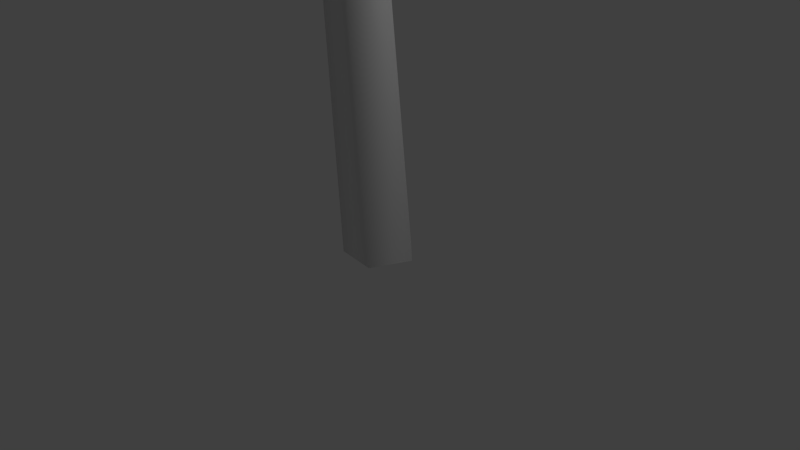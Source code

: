 # Source: Tree3.blend  (saved by Blender 2.69.0; exported with 4.5.12 LTS)
import bpy
from mathutils import Matrix  # noqa: F401  (used for matrix-valued properties, if any)

bpy.ops.wm.read_factory_settings(use_empty=True)
scene = bpy.context.scene
scene.name = 'Scene'

# ---- collections
col_collection_1 = bpy.data.collections.new('Collection 1'); scene.collection.children.link(col_collection_1)

# ---- materials (node trees are filled in below, after node groups)
mat_leaves = bpy.data.materials.new('Leaves')
mat_leaves.alpha_threshold = 0.0
mat_leaves.use_transparent_shadow = False
mat_leaves.roughness = 0.5
mat_leaves.specular_intensity = 0.0
mat_branchgrey = bpy.data.materials.new('BranchGrey')
mat_branchgrey.alpha_threshold = 0.0
mat_branchgrey.use_transparent_shadow = False
mat_branchgrey.diffuse_color = (0.09741, 0.0869, 0.06796, 1.0)
mat_branchgrey.roughness = 0.5
mat_branchgrey.specular_intensity = 0.0
mat_branchgrey.line_color = (0.0, 0.0, 0.0, 1.0)
mat_trunk = bpy.data.materials.new('Trunk')
mat_trunk.alpha_threshold = 0.0
mat_trunk.use_transparent_shadow = False
mat_trunk.roughness = 0.5
mat_trunk.specular_intensity = 0.0
mat_trunk.line_color = (0.0, 0.0, 0.0, 1.0)

# ---- material node trees

# ---- world
world_world = bpy.data.worlds.new('World'); scene.world = world_world
world_world.color = (0.05088, 0.05088, 0.05088)
world_world.use_sun_shadow = False
world_world.sun_shadow_jitter_overblur = 0.0
world_world.cycles.sampling_method = 'MANUAL'
world_world.cycles.sample_map_resolution = 256

# ---- cameras
cam_camera = bpy.data.cameras.new('Camera')
cam_camera.clip_end = 100.0
cam_camera.lens = 35.0
cam_camera.sensor_width = 32.0
cam_camera.sensor_height = 18.0
cam_camera.ortho_scale = 7.314
cam_camera.dof.focus_distance = 0.0
cam_camera.dof.aperture_fstop = 128.0

# ---- lights
light_lamp = bpy.data.lights.new('Lamp', 'POINT')
light_lamp.transmission_factor = 0.0
light_lamp.cutoff_distance = 30.0
light_lamp.energy = 100.0
light_lamp.shadow_buffer_clip_start = 1.001
light_lamp.shadow_soft_size = 0.1
light_lamp.shadow_maximum_resolution = 0.006
light_lamp.use_absolute_resolution = True
light_lamp.cycles.use_multiple_importance_sampling = False

# ---- meshes
me_circle_001 = bpy.data.meshes.new('Circle.001')
me_circle_001.from_pydata([(-1.537, -2.143, 18.49), (-1.384, -1.825, 20.06), (-2.175, -2.289, 18.93), (-1.655, -2.255, 20.28), (-1.302, -1.607, 18.24), (-0.563, -1.753, 19.62), (-0.9663, -1.281, 21.72), (-1.604, -1.747, 21.71), (-0.7772, -1.182, 21.41), (-4.576, 1.768, 20.34), (-4.345, -1.029, 19.29), (0.2288, 1.146, 20.19), (0.3813, -1.525, 20.97), (-4.325, 0.08322, 20.1), (0.3323, -0.1693, 20.57), (-2.332, 1.943, 21.99), (-2.436, 1.311, 22.32), (-2.107, -1.346, 21.41), (-2.179, -0.7286, 22.76), (-2.241, -0.08113, 22.28), (-2.233, 0.7317, 22.73), (5.439, 1.912, 18.79), (3.515, 3.955, 17.74), (1.294, -0.5969, 18.64), (-0.4903, 1.397, 19.41), (4.192, 3.073, 18.55), (0.3933, 0.3671, 19.02), (3.793, 0.3767, 20.44), (3.481, 0.9356, 20.77), (1.567, 2.808, 19.85), (2.009, 2.37, 21.21), (2.46, 1.902, 20.73), (2.96, 1.262, 21.18), (-0.4914, -1.217, 22.55), (0.1196, 0.3528, 20.79), (-3.127, 0.7326, 23.42), (-2.516, 2.302, 21.66), (-1.778, 0.4893, 23.42), (-1.167, 2.059, 21.67), (0.06683, -0.1633, 22.0), (-3.174, 2.182, 23.11), (-1.22, 1.543, 22.87), (0.1526, -1.018, 20.94), (-0.5624, 0.487, 21.87), (-1.619, -3.176, 22.75), (-2.489, -1.525, 23.81), (-0.6515, -2.394, 22.68), (-1.61, -0.2021, 23.91), (0.2149, -0.55, 21.66), (-2.518, -3.383, 23.93), (-1.004, -1.729, 23.69), (-0.5015, 0.9812, 22.53), (-0.273, -0.8188, 21.95), (2.651, 2.327, 21.16), (3.063, 0.3278, 20.04), (1.7, 1.78, 22.11), (1.942, -0.7677, 21.15), (-0.2883, -0.1396, 22.7), (3.743, 1.404, 20.55), (2.232, 0.6388, 22.09), (-5.562, -2.26, 21.26), (-4.651, -2.565, 22.87), (-5.974, -1.638, 21.01), (-4.949, -1.869, 22.77), (-5.034, -1.799, 21.09), (-4.124, -2.872, 22.73), (-3.214, -1.731, 23.8), (-3.928, -1.826, 24.07), (-3.168, -2.047, 23.45), (-4.68, -0.3407, 21.14), (-3.979, -0.8686, 22.52), (-4.211, -0.9957, 20.93), (-3.597, -0.5448, 22.25), (-4.827, -0.3313, 21.35), (-4.286, -0.3457, 22.87), (-3.07, -1.895, 23.62), (-2.98, -1.714, 22.93), (-3.576, -1.811, 23.56), (0.2147, -0.5549, 21.03), (-1.226, -1.494, 21.75), (-0.7054, -0.2454, 20.39), (-2.385, -0.5167, 21.08), (-1.193, -0.8069, 17.99), (-2.932, -0.1278, 18.6), (-0.6609, -0.8821, 21.43), (-1.663, 0.107, 20.8), (-2.076, 0.11, 18.27), (-0.5456, -0.5595, 19.01), (-2.765, -0.7982, 19.98), (-1.998, -0.07218, 19.6), (-3.03, -2.655, 23.02), (-1.407, -1.589, 22.05), (-3.109, -2.952, 21.81), (-1.742, -2.607, 21.05), (-4.374, -2.366, 18.53), (-1.986, -3.024, 17.86), (-2.485, -2.02, 22.44), (-2.045, -3.31, 21.39), (-2.942, -3.42, 18.11), (-4.057, -2.807, 20.54), (-2.194, -2.791, 19.5), (-2.59, -3.513, 19.82), (0.3869, -0.126, 20.47), (-4.435, -2.069, 24.8), (-2.091, -1.323, 23.28), (-0.8508, -1.048, 22.1), (0.1283, -1.513, 19.2), (-4.045, -3.054, 23.1), (-2.52, -2.584, 22.07), (-1.137, -2.178, 20.99), (-1.058, 0.4737, 19.92), (-4.485, -0.8339, 23.38), (-3.022, -0.4782, 22.52), (-1.787, -0.0441, 21.42), (1.607, 5.049, 16.76), (1.746, 5.824, 16.99), (0.9323, 4.638, 16.68), (-0.3528, 3.53, 22.53), (-0.5161, 4.364, 22.87), (-0.5678, 3.365, 21.82), (0.8736, 4.67, 21.1), (0.4616, 4.065, 20.52), (0.563, 5.426, 21.34), (-2.677, 9.362, 15.85), (-2.161, 8.502, 20.66), (-1.978, 9.76, 15.16), (-1.572, 8.859, 20.17), (-2.091, 8.613, 15.97), (-2.344, 7.735, 20.89), (-1.026, 6.243, 24.03), (-0.9729, 7.156, 23.44), (-1.251, 5.935, 23.64), (-1.582, 0.9478, 13.66), (-1.38, 1.191, 17.17), (-1.929, 1.795, 17.31), (-0.8615, 0.4758, 13.47), (-1.362, 0.2654, 16.85), (-1.15, 1.597, 21.72), (-1.591, 2.38, 21.3), (-1.06, 1.225, 21.05), (-0.1675, 8.345, 15.89), (-0.05044, 7.022, 20.74), (-0.9139, 7.729, 15.79), (0.3167, 6.26, 20.29), (-0.3027, 9.033, 16.15), (0.4948, 7.804, 20.92), (-1.199, 5.942, 23.97), (-0.934, 5.378, 23.22), (-0.8459, 6.521, 23.35), (-0.4254, 0.136, 20.77), (-1.355, 1.918, 21.67), (0.3486, 0.6345, 18.59), (0.3984, 2.981, 18.6), (-0.2712, 0.8535, 13.2), (0.7634, 2.947, 12.97), (-0.7182, 1.121, 21.16), (1.019, 1.978, 18.59), (1.027, 1.772, 13.09), (0.1106, 0.1932, 15.64), (0.2094, 3.017, 15.63), (1.018, 1.827, 15.62), (-1.861, 5.57, 22.99), (-1.409, 2.346, 22.32), (-2.749, 5.334, 19.43), (-2.546, 2.592, 19.03), (-3.359, 5.393, 13.76), (-4.105, 3.463, 13.31), (-1.555, 4.191, 22.56), (-3.397, 3.688, 19.21), (-4.445, 4.467, 13.57), (-3.354, 5.566, 16.03), (-3.216, 3.48, 15.72), (-3.907, 4.294, 15.85), (0.2031, -0.1806, 19.56), (-1.863, 8.044, 23.69), (-0.6236, 4.504, 24.36), (-0.8628, 1.749, 22.66), (-1.055, -0.4331, 16.46), (-2.172, 7.27, 21.69), (-2.346, 4.178, 21.26), (-2.152, 1.606, 19.6), (1.571, 0.878, 17.0), (-0.1549, 8.192, 22.19), (0.3691, 5.419, 21.73), (0.6591, 2.624, 20.04), (2.648, 1.348, 9.404), (2.295, 1.133, 14.04), (3.487, 1.085, 9.575), (3.081, 1.428, 14.21), (1.952, 0.8908, 9.513), (1.37, 1.54, 13.67), (2.332, -0.2056, 18.62), (3.301, 0.111, 18.38), (1.93, -0.05835, 17.91), (9.162, 0.6823, 14.28), (8.62, 0.7288, 19.08), (9.415, -0.02295, 13.62), (8.864, -0.1319, 18.68), (8.294, 0.227, 14.2), (8.028, 1.166, 19.27), (6.314, -0.1865, 21.8), (7.13, -0.02658, 21.74), (6.159, 0.1074, 21.35), (8.023, -2.189, 14.88), (6.882, -1.486, 19.17), (7.642, -1.575, 14.58), (6.488, -1.83, 18.82), (8.672, -2.188, 15.04), (7.331, -1.942, 19.4), (6.071, -0.006862, 21.6), (5.595, -0.3712, 20.51), (6.636, -0.1182, 21.16), (0.6017, -0.142, 17.55), (2.737, -0.07776, 18.64), (1.054, -0.6412, 15.44), (3.615, -1.534, 15.64), (2.205, 0.1652, 9.279), (4.107, -1.599, 9.251), (1.71, -0.3884, 18.0), (2.341, -1.82, 15.48), (2.773, -1.399, 9.552), (1.003, 0.2017, 12.41), (3.953, -0.981, 12.42), (2.473, -1.306, 12.51), (6.02, 1.098, 20.55), (3.156, -0.1981, 19.34), (6.456, 1.39, 17.4), (4.126, 1.493, 16.67), (6.25, 0.8795, 12.44), (5.098, 1.673, 12.18), (4.82, 0.05973, 19.83), (5.305, 2.121, 17.03), (5.722, 1.65, 12.59), (6.503, 1.212, 14.37), (4.74, 1.582, 14.16), (5.496, 1.896, 14.43), (0.1636, -0.3394, 16.34), (8.36, 0.4235, 22.41), (4.752, -0.938, 21.49), (2.385, -0.6471, 19.54), (0.6011, 1.546, 13.25), (7.838, 1.63, 19.56), (5.147, 0.9376, 18.68), (2.776, 1.282, 16.6), (1.174, -1.639, 13.82), (7.949, -1.414, 19.91), (5.679, -2.021, 19.21), (3.046, -1.977, 17.02), (-1.054, -4.065, 15.05), (1.337, -5.672, 15.87), (-0.9733, -0.3605, 15.95), (1.682, -0.02984, 16.72), (0.2274, -4.854, 15.88), (0.3323, -0.1693, 16.33), (-1.597, -2.969, 17.75), (-0.672, -2.157, 17.27), (1.616, -3.576, 18.14), (1.058, -2.638, 18.52), (0.2918, -2.782, 18.08), (-0.3952, -2.789, 18.49), (-1.582, 0.9478, 13.66), (-1.38, 1.191, 17.17), (-1.743, 1.79, 13.85), (-1.929, 1.795, 17.31), (5.503, -6.798, 22.79), (3.61, -7.69, 22.28), (1.747, -0.5632, 17.79), (6.609e-05, -1.542, 16.79), (4.709, -7.295, 23.82), (0.497, 0.01307, 18.86), (3.58, -4.295, 22.26), (1.749, -6.008, 21.37), (2.044, -5.223, 23.39), (0.2188, -3.92, 19.83), (2.812, -2.202, 20.19), (0.7202, -2.402, 21.73), (4.651, -4.919, 17.22), (3.574, -4.173, 19.62), (4.596, -4.216, 17.07), (3.822, -3.871, 19.56), (4.124, -5.5, 16.91), (3.899, -4.561, 19.8), (2.431, -4.548, 22.63), (2.495, -3.576, 21.97), (2.16, -4.57, 21.86), (2.119, -7.696, 17.71), (2.464, -6.709, 20.37), (2.202, -7.421, 16.82), (2.265, -5.65, 20.23), (3.572, -6.712, 18.38), (3.145, -6.886, 20.68), (4.004, -5.802, 22.63), (3.591, -5.391, 22.38), (3.959, -6.421, 22.08), (4.762, -5.813, 19.56), (4.874, -6.985, 19.52), (4.144, -5.274, 19.44), (3.819, -5.051, 22.68), (4.396, -5.65, 22.49), (3.078, -4.997, 22.3), (4.683, -5.745, 21.92), (3.92, -5.161, 21.61), (4.727, -6.481, 21.8), (2.587, -1.957, 13.96), (2.058, -1.421, 17.15), (3.359, -2.352, 14.09), (2.551, -2.141, 17.46), (1.777, -2.113, 13.74), (1.256, -1.276, 17.07), (1.795, -2.271, 21.31), (1.868, -2.587, 20.97), (1.247, -1.997, 20.5), (3.035, -2.868, 21.56), (0.4639, -5.159, 20.98), (1.219, -3.431, 22.91), (-4.576, 1.768, 16.84), (-4.345, -1.029, 15.79), (-4.325, 0.08322, 16.61), (-2.436, 1.311, 18.83), (-2.107, -1.346, 17.91), (-2.241, -0.08113, 18.79), (-3.479, 3.48, 12.94), (-4.322, 0.804, 11.89), (0.734, 1.088, 12.8), (-0.1351, -1.443, 13.57), (-3.884, 1.826, 12.71), (0.3323, -0.1693, 13.18), (-1.335, 2.793, 14.59), (-1.671, 2.248, 14.93), (-2.37, -0.3362, 14.01), (-2.204, 0.2628, 15.37), (-2.016, 0.8853, 14.89), (-1.701, 1.635, 15.34), (-7.404, 5.018, 17.23), (-8.171, 3.261, 17.06), (-0.7303, 1.006, 12.9), (-0.8039, -0.439, 13.33), (-7.659, 4.183, 18.62), (-4.815, 3.657, 17.09), (-6.098, 1.463, 16.29), (-5.405, 2.681, 18.51), (-3.492, -0.6915, 14.82), (-2.311, 2.016, 15.75), (-2.624, 0.5926, 17.53), (-0.1723, -0.003886, 15.4), (-5.359, 3.003, 11.38), (-5.322, 2.807, 14.32), (-4.685, 2.976, 11.54), (-4.76, 3.11, 14.44), (-5.856, 2.549, 11.23), (-6.043, 2.954, 14.06), (-5.119, 2.415, 18.36), (-4.485, 2.005, 17.92), (-5.572, 2.276, 17.7), (-8.168, 1.759, 11.07), (-7.432, 2.401, 15.01), (-7.839, 1.231, 10.77), (-6.579, 2.13, 15.04), (-7.976, 2.446, 11.24), (-7.66, 3.094, 15.2), (-6.248, 3.621, 18.85), (-5.805, 3.584, 18.32), (-6.844, 3.724, 17.98), (-6.21, 4.47, 11.37), (-6.883, 4.665, 11.56), (-5.86, 3.911, 11.42), (-5.788, 3.77, 17.54), (-6.574, 3.792, 17.67), (-5.6, 3.453, 17.0), (-6.581, 4.629, 16.18), (-5.971, 4.169, 15.83), (-7.283, 4.487, 16.24), (-2.211, 1.225, 9.206), (-1.363, 0.8134, 13.57), (-2.701, 1.829, 8.835), (-2.136, 1.276, 13.45), (-2.266, 0.5382, 9.426), (-1.11, 0.1276, 13.93), (-2.107, 0.4617, 17.09), (-2.609, 0.4659, 16.63), (-1.636, -0.3359, 16.56), (-3.775, -7.273, 10.63), (-2.527, -7.025, 13.59), (-4.746, -6.993, 10.13), (-3.439, -6.607, 13.42), (-3.634, -6.336, 10.62), (-1.853, -5.272, 16.03), (-2.497, -6.044, 16.18), (0.02586, -3.11, 7.678), (-0.02982, -2.993, 10.44), (0.07087, -3.684, 10.63), (-0.2039, -2.343, 7.43), (-0.00419, -2.448, 13.5), (-0.2597, -3.448, 13.15), (0.09305, -2.124, 13.06), (-5.235, -5.485, 10.98), (-3.437, -4.864, 13.68), (-4.331, -5.875, 10.74), (-5.524, -5.871, 11.31), (-1.661, -4.873, 14.65), (0.5599, -0.5822, 12.94), (-0.04514, -1.742, 13.2), (-1.958, -1.555, 11.88), (-2.497, -3.765, 10.02), (-0.8957, -5.83, 14.65), (-0.7679, -5.934, 12.52), (0.6243, -5.255, 12.2), (-1.529, -6.19, 9.605), (-0.2075, -4.873, 8.903), (-0.04628, -5.65, 9.093), (-1.068, -3.794, 15.67), (-1.594, -7.115, 14.31), (0.5662, -3.3, 12.06), (-1.685, -0.4957, 10.68), (-3.956, -5.45, 14.93), (-1.931, -1.933, 12.85), (-0.8132, -5.32, 13.53), (1.913, -4.654, 12.47), (0.8117, -4.809, 13.29), (-0.6969, -3.136, 15.51), (1.876, -2.394, 14.59), (0.6478, -2.724, 15.47), (-2.764, -7.286, 10.59), (-3.493, -7.009, 10.15), (-2.702, -6.348, 10.56), (-1.723, -6.825, 13.52), (-1.546, -5.46, 15.4), (-0.4884, -3.897, 8.126), (0.7382, -2.115, 10.04), (-4.554, -5.494, 10.54), (-3.451, -5.887, 10.59), (-3.333, -4.165, 13.43), (-4.837, -5.88, 10.87), (-4.193, -4.708, 14.22), (-1.57, -5.264, 15.75), (-2.167, -5.617, 15.46), (-0.08712, -2.885, 13.42), (-0.6814, -0.9659, 11.53), (-2.153, -2.836, 11.94), (-0.6111, -2.046, 7.265), (-2.968, -3.052, 7.686), (-2.304, -2.007, 7.511), (-0.4521, -1.393, 9.323), (-2.349, -2.324, 9.794), (-0.1799, -3.194, 13.84), (0.315, -4.252, 11.85), (-2.248, -5.879, 6.673), (-0.1086, -4.932, 5.646), (-0.9041, -4.63, 13.98), (-0.5265, -5.783, 6.135), (0.345, 0.09142, 12.12), (-2.782, -6.869, 17.16), (-0.07203, -2.202, 14.22), (1.227, -1.194, 9.65), (-0.4674, -5.119, 13.25), (-2.788, -3.652, 14.12), (0.1202, -0.01506, 11.45), (-1.927, -5.6, 15.61), (-1.96, -5.584, 15.6), (-1.947, -5.597, 15.6), (-0.5046, -3.214, 14.31), (-1.462, -4.86, 15.08), (-0.3546, -1.841, 12.95), (-1.614, -4.791, 15.03), (-1.551, -4.862, 15.0), (-0.5944, -3.23, 14.23), (-1.557, -4.756, 15.13), (0.1127, -0.255, 20.1), (0.149, -0.1505, 20.1), (0.08168, -0.1399, 20.07), (0.06901, -0.1972, 20.03), (-3.999, -2.055, 23.91), (-3.995, -2.025, 23.93), (-4.01, -2.03, 23.91), (-4.008, -2.045, 23.91), (-0.8213, -0.9171, 21.33), (-1.582, -1.363, 22.35), (-2.86, -1.742, 23.15), (-0.8631, -0.8356, 21.33), (-1.609, -1.309, 22.34), (-2.885, -1.685, 23.14), (-2.887, -1.723, 23.13), (-1.612, -1.347, 22.33), (-0.8741, -0.8931, 21.32), (-2.859, -1.685, 23.16), (-1.575, -1.31, 22.35), (-0.8034, -0.8347, 21.34), (-0.1088, -0.4036, 0.1523), (-0.1875, -0.584, 5.931), (-0.2162, 0.1406, 0.1523), (-0.2703, -0.1642, 5.931), (0.2682, 0.4108, 0.1523), (0.1034, 0.0443, 5.931), (0.6749, 0.0337, 0.1524), (0.4171, -0.2466, 5.931), (0.4419, -0.4696, 0.1524), (0.2374, -0.6349, 5.931), (-0.1922, -0.5891, 9.262), (-0.2553, -0.2692, 9.262), (0.02944, -0.1103, 9.262), (0.2685, -0.332, 9.262), (0.1316, -0.6279, 9.262), (0.08513, 0.06345, 14.01), (0.3445, 0.2082, 14.01), (0.4376, -0.2634, 14.01), (0.1426, -0.228, 14.01), (0.5624, 0.006221, 14.01), (0.176, -0.1094, 17.55), (0.1435, 0.05557, 17.55), (0.2903, 0.1375, 17.55), (0.4137, 0.02317, 17.55), (0.343, -0.1295, 17.55), (-0.08157, -0.3582, 21.88), (-0.09589, -0.2857, 21.88), (-0.0313, -0.2496, 21.88), (0.02294, -0.2999, 21.88), (-0.008131, -0.367, 21.88), (0.2125, -0.2434, 11.38), (-0.01973, -0.09, 11.31), (0.04139, -0.1902, 11.17), (-1.949, -5.57, 15.63), (-0.1195, -1.926, 12.96), (-0.6548, -3.155, 14.27), (-0.2762, -1.97, 12.88), (-0.5822, -3.102, 14.35), (-0.2279, -1.737, 13.05), (0.2728, 0.06284, 15.46), (0.1595, -0.102, 15.45), (0.2801, -0.1247, 15.38), (0.3501, -0.02278, 15.39), (7.37, 0.3001, 21.46), (7.349, 0.2526, 21.46), (7.374, 0.252, 21.45), (7.386, 0.2813, 21.45), (1.855, -0.3223, 17.73), (3.483, -0.6245, 19.99), (5.56, -0.3129, 20.98), (1.857, -0.507, 17.65), (3.495, -0.7916, 19.93), (5.573, -0.4118, 20.95), (5.59, -0.3435, 20.95), (3.542, -0.6877, 19.94), (1.929, -0.4033, 17.66), (5.531, -0.4234, 20.97), (3.407, -0.7919, 19.97), (1.739, -0.4895, 17.71), (0.1707, -0.1023, 18.58), (0.3059, -0.1424, 18.59), (0.2996, -0.06777, 18.53), (0.2161, -0.04297, 18.53), (-1.171, 7.14, 23.19), (-1.127, 7.132, 23.2), (-1.131, 7.156, 23.18), (-1.158, 7.161, 23.17), (-0.7418, 1.233, 20.86), (-1.068, 2.808, 22.94), (-1.029, 5.378, 23.68), (-0.6112, 1.268, 20.8), (-0.9732, 2.833, 22.9), (-0.9523, 5.405, 23.66), (-0.9975, 5.416, 23.65), (-1.035, 2.852, 22.89), (-0.6958, 1.294, 20.8), (-0.9546, 5.36, 23.7), (-0.9686, 2.778, 22.94), (-0.6048, 1.193, 20.86), (0.3358, -0.01217, 17.98), (0.3582, -0.05871, 17.93), (0.2945, -0.1034, 17.9), (0.2325, -0.08412, 17.93), (4.428, -6.081, 23.0), (4.436, -6.097, 22.98), (4.415, -6.11, 22.96), (4.393, -6.103, 22.97), (0.6667, -1.612, 19.95), (1.127, -2.788, 21.52), (2.315, -5.158, 22.73), (0.7667, -1.57, 19.97), (1.194, -2.759, 21.52), (2.358, -5.143, 22.73), (2.344, -5.157, 22.72), (1.162, -2.79, 21.5), (0.7107, -1.62, 19.94), (2.335, -5.119, 22.77), (1.18, -2.738, 21.55), (0.7574, -1.532, 20.0), (0.2363, 0.04383, 13.74), (0.121, 0.05752, 13.64), (0.03733, -0.06667, 13.63), (0.1016, -0.1574, 13.72), (-6.849, 3.72, 18.34), (-6.869, 3.723, 18.32), (-6.883, 3.703, 18.32), (-6.872, 3.688, 18.34), (-1.442, 0.00471, 15.77), (-3.157, 0.6158, 17.04), (-4.883, 2.304, 17.75), (-1.404, 0.1294, 15.75), (-3.134, 0.7365, 17.0), (-4.875, 2.392, 17.7), (-4.905, 2.359, 17.69), (-3.191, 0.6714, 16.98), (-1.474, 0.04906, 15.73), (-4.834, 2.358, 17.77), (-3.065, 0.7221, 17.07), (-1.329, 0.1352, 15.8), (-0.0739, -0.4569, 9.517), (0.09585, -0.4925, 9.467), (0.1676, -0.3433, 9.372), (0.04221, -0.2155, 9.364), (-0.107, -0.2856, 9.453), (2.777, 5.932, 17.12), (2.805, 5.926, 17.11), (2.817, 5.951, 17.09), (2.796, 5.972, 17.09), (2.772, 5.96, 17.11), (0.4339, 1.285, 11.62), (0.966, 2.538, 13.79), (1.813, 4.079, 15.76), (1.824, 4.022, 15.78), (0.986, 2.435, 13.83), (0.4575, 1.163, 11.67), (0.6294, 1.244, 11.57), (1.131, 2.503, 13.74), (1.905, 4.06, 15.73), (1.863, 4.102, 15.73), (1.056, 2.58, 13.74), (0.5402, 1.335, 11.56), (1.881, 4.01, 15.76), (1.088, 2.413, 13.8), (0.5784, 1.137, 11.63), (4.577, 2.966, 10.78), (2.082, 4.252, 9.729), (1.503, -0.7787, 10.63), (-0.8435, 0.5077, 11.41), (3.015, 3.646, 10.54), (0.3323, -0.1693, 11.02), (3.535, 0.9707, 12.43), (3.055, 1.394, 12.76), (0.6271, 2.522, 11.85), (1.189, 2.257, 13.21), (1.771, 1.966, 12.73), (2.456, 1.528, 13.17), (3.98, 6.362, 10.99), (4.398, 7.02, 11.37), (3.225, 6.23, 10.77), (2.88, 4.69, 16.46), (2.892, 5.485, 16.89), (2.724, 4.717, 15.72), (4.602, 5.542, 15.38), (4.091, 5.23, 14.66), (4.532, 6.264, 15.7), (1.407, 5.462, 7.264), (1.172, 5.09, 10.85), (1.934, 6.003, 7.526), (1.738, 5.441, 11.02), (1.46, 4.692, 7.059), (1.088, 4.222, 10.56), (1.495, 3.561, 14.79), (1.761, 4.799, 14.46), (1.526, 3.325, 14.02), (2.25, 7.48, 9.762), (2.784, 7.418, 13.39), (1.592, 7.179, 9.413), (2.211, 6.64, 13.12), (3.005, 7.225, 9.829), (3.605, 7.4, 13.83), (2.418, 5.619, 17.24), (2.38, 5.227, 16.6), (2.863, 6.338, 16.58), (1.472, 1.537, 5.138), (1.946, 1.847, 8.779), (2.166, 1.942, 5.133), (2.518, 2.612, 9.083), (0.7051, 1.756, 5.192), (1.026, 1.641, 9.024), (1.887, 2.002, 13.13), (2.025, 2.673, 12.82), (1.152, 1.874, 12.16), (3.914, 5.404, 6.456), (3.249, 5.092, 11.0), (3.802, 4.649, 6.222), (3.728, 4.406, 10.82), (3.423, 6.021, 6.588), (3.279, 5.473, 11.07), (2.822, 3.933, 15.3), (3.056, 3.123, 14.29), (2.388, 4.48, 14.65), (5.054, 6.138, 16.71), (3.015, 7.457, 16.54), (1.731, 0.7217, 8.681), (-0.2198, 2.041, 8.488), (3.366, 3.908, 15.23), (1.814, 5.679, 15.01), (2.111, 4.394, 16.64), (0.4044, 4.085, 10.95), (2.799, 2.032, 11.93), (0.8395, 2.087, 14.0), (-0.01965, 0.2896, 10.63), (3.269, 6.587, 18.57)], [], [(1, 3, 2, 0), (5, 1, 0, 4), (1, 5, 8, 6), (3, 1, 6, 7), (20, 18, 12, 14), (15, 20, 14, 11), (9, 13, 19, 16), (13, 10, 17, 19), (32, 30, 24, 26), (27, 32, 26, 23), (21, 25, 31, 28), (25, 22, 29, 31), (41, 38, 36, 40), (39, 34, 38, 41), (33, 39, 41, 37), (37, 41, 40, 35), (50, 47, 45, 49), (48, 43, 47, 50), (42, 48, 50, 46), (46, 50, 49, 44), (59, 56, 54, 58), (57, 52, 56, 59), (51, 57, 59, 55), (55, 59, 58, 53), (61, 63, 62, 60), (65, 61, 60, 64), (61, 65, 68, 66), (63, 61, 66, 67), (70, 72, 71, 69), (74, 70, 69, 73), (70, 74, 77, 75), (72, 70, 75, 76), (84, 79, 81, 85), (89, 88, 83, 86), (87, 89, 86, 82), (78, 84, 85, 80), (80, 85, 89, 87), (85, 81, 88, 89), (96, 91, 93, 97), (101, 100, 95, 98), (99, 101, 98, 94), (90, 96, 97, 92), (92, 97, 101, 99), (97, 93, 100, 101), (104, 105, 109, 108), (103, 104, 108, 107), (105, 102, 106, 109), (105, 104, 112, 113), (104, 103, 111, 112), (102, 105, 113, 110), (120, 121, 119, 117), (122, 120, 117, 118), (115, 114, 120, 122), (114, 116, 121, 120), (124, 126, 125, 123), (128, 124, 123, 127), (124, 128, 131, 129), (126, 124, 129, 130), (136, 133, 132, 135), (133, 136, 139, 137), (134, 133, 137, 138), (141, 143, 142, 140), (145, 141, 140, 144), (141, 145, 148, 146), (143, 141, 146, 147), (155, 150, 152, 156), (160, 159, 154, 157), (158, 160, 157, 153), (149, 155, 156, 151), (151, 156, 160, 158), (156, 152, 159, 160), (167, 162, 164, 168), (172, 171, 166, 169), (170, 172, 169, 165), (161, 167, 168, 163), (163, 168, 172, 170), (168, 164, 171, 172), (175, 176, 180, 179), (174, 175, 179, 178), (176, 173, 177, 180), (176, 175, 183, 184), (175, 174, 182, 183), (173, 176, 184, 181), (186, 188, 187, 185), (190, 186, 185, 189), (186, 190, 193, 191), (188, 186, 191, 192), (195, 197, 196, 194), (199, 195, 194, 198), (195, 199, 202, 200), (197, 195, 200, 201), (204, 206, 205, 203), (208, 204, 203, 207), (204, 208, 211, 209), (206, 204, 209, 210), (218, 213, 215, 219), (223, 222, 217, 220), (221, 223, 220, 216), (212, 218, 219, 214), (214, 219, 223, 221), (219, 215, 222, 223), (230, 225, 227, 231), (235, 234, 229, 232), (233, 235, 232, 228), (224, 230, 231, 226), (226, 231, 235, 233), (231, 227, 234, 235), (238, 239, 243, 242), (237, 238, 242, 241), (239, 236, 240, 243), (239, 238, 246, 247), (238, 237, 245, 246), (236, 239, 247, 244), (259, 257, 251, 253), (254, 259, 253, 250), (248, 252, 258, 255), (252, 249, 256, 258), (261, 263, 262, 260), (275, 273, 267, 269), (268, 265, 271, 272), (314, 313, 273, 275), (274, 275, 269, 266), (264, 268, 272, 270), (312, 314, 275, 274), (277, 279, 278, 276), (281, 277, 276, 280), (277, 281, 284, 282), (279, 277, 282, 283), (286, 288, 287, 285), (290, 286, 285, 289), (286, 290, 293, 291), (288, 286, 291, 292), (300, 301, 299, 297), (302, 300, 297, 298), (295, 294, 300, 302), (294, 296, 301, 300), (304, 306, 305, 303), (308, 304, 303, 307), (304, 308, 311, 309), (306, 304, 309, 310), (270, 272, 314, 312), (272, 271, 313, 314), (315, 317, 320, 318), (317, 316, 319, 320), (332, 330, 324, 326), (327, 332, 326, 323), (321, 325, 331, 328), (325, 322, 329, 331), (343, 341, 336, 344), (337, 334, 339, 340), (340, 339, 341, 343), (342, 343, 344, 335), (333, 337, 340, 338), (338, 340, 343, 342), (346, 348, 347, 345), (350, 346, 345, 349), (346, 350, 353, 351), (348, 346, 351, 352), (355, 357, 356, 354), (359, 355, 354, 358), (355, 359, 362, 360), (357, 355, 360, 361), (369, 370, 368, 366), (371, 369, 366, 367), (364, 363, 369, 371), (363, 365, 370, 369), (373, 375, 374, 372), (377, 373, 372, 376), (373, 377, 380, 378), (375, 373, 378, 379), (382, 384, 383, 381), (384, 382, 386, 387), (390, 389, 392, 393), (405, 406, 409, 407), (416, 418, 421, 419), (418, 417, 420, 421), (442, 443, 441, 439), (425, 382, 381, 385), (382, 425, 426, 386), (389, 390, 427, 388), (428, 389, 388, 391), (389, 428, 394, 392), (396, 431, 397, 395), (433, 396, 395, 398), (396, 433, 435, 434), (431, 396, 434, 399), (401, 436, 438, 402), (443, 403, 440, 441), (400, 401, 402, 437), (437, 402, 443, 442), (402, 438, 403, 443), (448, 444, 445, 406), (409, 408, 447, 449), (407, 409, 449, 446), (404, 448, 406, 405), (406, 445, 408, 409), (410, 452, 412, 454), (451, 410, 454, 411), (452, 450, 453, 412), (452, 410, 455, 415), (410, 451, 414, 455), (450, 452, 415, 413), (382, 384, 423, 422), (425, 382, 422, 424), (396, 431, 430, 429), (433, 396, 429, 432), (464, 463, 458, 459), (461, 464, 459, 457), (460, 465, 464, 461), (481, 480, 473, 474), (484, 477, 471, 472), (477, 481, 474, 471), (480, 484, 472, 473), (469, 468, 486, 478), (478, 486, 485, 479), (479, 485, 484, 480), (467, 470, 483, 475), (475, 483, 482, 476), (476, 482, 481, 477), (468, 467, 475, 486), (486, 475, 476, 485), (485, 476, 477, 484), (470, 469, 478, 483), (483, 478, 479, 482), (482, 479, 480, 481), (487, 488, 490, 489), (489, 490, 492, 491), (491, 492, 494, 493), (488, 496, 501, 497), (493, 494, 496, 495), (495, 496, 488, 487), (492, 490, 498, 499), (490, 488, 497, 498), (494, 492, 499, 500), (496, 494, 500, 501), (499, 498, 502, 503), (497, 501, 504, 505), (500, 499, 503, 506), (498, 497, 505, 502), (501, 500, 506, 504), (504, 506, 510, 511), (503, 502, 508, 509), (505, 504, 511, 507), (506, 503, 509, 510), (502, 505, 507, 508), (507, 511, 516, 512), (510, 509, 514, 515), (508, 507, 512, 513), (511, 510, 515, 516), (509, 508, 513, 514), (517, 519, 523, 521), (540, 533, 532, 539), (543, 531, 530, 536), (536, 530, 533, 540), (539, 532, 531, 543), (528, 537, 545, 527), (537, 538, 544, 545), (538, 539, 543, 544), (526, 534, 542, 529), (534, 535, 541, 542), (535, 536, 540, 541), (527, 545, 534, 526), (545, 544, 535, 534), (544, 543, 536, 535), (529, 542, 537, 528), (542, 541, 538, 537), (541, 540, 539, 538), (560, 559, 552, 553), (563, 556, 550, 551), (556, 560, 553, 550), (559, 563, 551, 552), (548, 547, 565, 557), (557, 565, 564, 558), (558, 564, 563, 559), (546, 549, 562, 554), (554, 562, 561, 555), (555, 561, 560, 556), (547, 546, 554, 565), (565, 554, 555, 564), (564, 555, 556, 563), (549, 548, 557, 562), (562, 557, 558, 561), (561, 558, 559, 560), (583, 576, 573, 570), (580, 579, 571, 572), (576, 580, 572, 573), (579, 583, 570, 571), (567, 566, 585, 577), (577, 585, 584, 578), (578, 584, 583, 579), (569, 568, 582, 574), (574, 582, 581, 575), (575, 581, 580, 576), (568, 567, 577, 582), (582, 577, 578, 581), (581, 578, 579, 580), (566, 569, 574, 585), (585, 574, 575, 584), (584, 575, 576, 583), (603, 596, 593, 590), (600, 599, 591, 592), (596, 600, 592, 593), (599, 603, 590, 591), (587, 586, 605, 597), (597, 605, 604, 598), (598, 604, 603, 599), (589, 588, 602, 594), (594, 602, 601, 595), (595, 601, 600, 596), (588, 587, 597, 602), (602, 597, 598, 601), (601, 598, 599, 600), (586, 589, 594, 605), (605, 594, 595, 604), (604, 595, 596, 603), (619, 618, 615, 611), (625, 624, 613, 614), (628, 619, 611, 612), (618, 625, 614, 615), (624, 628, 612, 613), (608, 607, 630, 622), (622, 630, 629, 623), (623, 629, 628, 624), (610, 609, 627, 616), (616, 627, 626, 617), (617, 626, 625, 618), (607, 606, 621, 630), (630, 621, 620, 629), (629, 620, 619, 628), (609, 608, 622, 627), (627, 622, 623, 626), (626, 623, 624, 625), (606, 610, 616, 621), (621, 616, 617, 620), (620, 617, 618, 619), (466, 461, 457, 520), (463, 466, 520, 458), (518, 456, 525, 462), (462, 525, 524, 522), (522, 524, 466, 463), (521, 523, 465, 460), (456, 517, 521, 525), (525, 521, 460, 524), (524, 460, 461, 466), (519, 518, 462, 523), (523, 462, 522, 465), (465, 522, 463, 464), (642, 640, 634, 636), (637, 642, 636, 633), (631, 635, 641, 638), (635, 632, 639, 641), (649, 650, 648, 646), (651, 649, 646, 647), (644, 643, 649, 651), (643, 645, 650, 649), (653, 655, 654, 652), (657, 653, 652, 656), (653, 657, 660, 658), (655, 653, 658, 659), (662, 664, 663, 661), (666, 662, 661, 665), (662, 666, 669, 667), (664, 662, 667, 668), (671, 673, 672, 670), (675, 671, 670, 674), (671, 675, 678, 676), (673, 671, 676, 677), (680, 682, 681, 679), (684, 680, 679, 683), (680, 684, 687, 685), (682, 680, 685, 686), (697, 695, 691, 698), (699, 689, 693, 694), (694, 693, 695, 697), (696, 697, 698, 690), (688, 699, 694, 692), (692, 694, 697, 696)])
me_circle_001.polygons.foreach_set('use_smooth', [1, 1, 1, 1, 0, 0, 0, 0, 0, 0, 0, 0, 0, 0, 0, 0, 0, 0, 0, 0, 0, 0, 0, 0, 1, 1, 1, 1, 1, 1, 1, 1, 1, 1, 1, 1, 1, 1, 1, 1, 1, 1, 1, 1, 1, 1, 1, 1, 1, 1, 1, 1, 1, 1, 1, 1, 1, 1, 1, 1, 1, 1, 1, 1, 1, 1, 1, 1, 1, 1, 1, 1, 1, 1, 1, 1, 1, 1, 1, 1, 1, 1, 1, 1, 1, 1, 1, 1, 1, 1, 1, 1, 1, 1, 1, 1, 1, 1, 1, 1, 1, 1, 1, 1, 1, 1, 1, 1, 1, 1, 1, 1, 1, 0, 0, 0, 0, 1, 1, 1, 1, 1, 1, 1, 1, 1, 1, 1, 1, 1, 1, 1, 1, 1, 1, 1, 1, 1, 1, 1, 1, 1, 0, 0, 0, 0, 0, 0, 1, 1, 1, 1, 1, 1, 1, 1, 1, 1, 1, 1, 1, 1, 1, 1, 1, 1, 1, 1, 1, 1, 1, 1, 1, 1, 0, 0, 1, 1, 1, 1, 1, 1, 1, 1, 1, 1, 1, 1, 1, 1, 1, 1, 1, 1, 1, 1, 1, 1, 1, 1, 1, 1, 1, 1, 1, 1, 1, 1, 1, 1, 1, 1, 1, 1, 1, 1, 1, 1, 1, 1, 1, 1, 1, 1, 1, 1, 1, 1, 1, 1, 1, 1, 1, 1, 1, 1, 1, 1, 1, 1, 1, 1, 1, 1, 1, 1, 1, 1, 1, 1, 1, 1, 1, 1, 1, 1, 1, 1, 1, 1, 1, 1, 1, 1, 1, 1, 1, 1, 1, 1, 1, 1, 1, 1, 1, 1, 1, 1, 1, 1, 1, 1, 1, 1, 1, 1, 1, 1, 1, 1, 1, 1, 1, 1, 1, 1, 1, 1, 1, 1, 1, 1, 1, 1, 1, 1, 1, 1, 1, 1, 1, 1, 1, 1, 1, 1, 1, 1, 1, 1, 1, 1, 1, 1, 1, 1, 1, 1, 1, 1, 1, 1, 1, 1, 1, 1, 1, 1, 1, 1, 1, 1, 1, 1, 1, 1, 1, 0, 0, 0, 0, 1, 1, 1, 1, 1, 1, 1, 1, 1, 1, 1, 1, 1, 1, 1, 1, 1, 1, 1, 1, 1, 1, 1, 1, 1, 1])
me_circle_001.polygons.foreach_set('material_index', [0, 0, 0, 0, 0, 0, 0, 0, 0, 0, 0, 0, 0, 0, 0, 0, 0, 0, 0, 0, 0, 0, 0, 0, 0, 0, 0, 0, 0, 0, 0, 0, 0, 0, 0, 0, 0, 0, 0, 0, 0, 0, 0, 0, 0, 0, 0, 0, 0, 0, 0, 0, 0, 0, 0, 0, 0, 0, 0, 0, 0, 0, 0, 0, 0, 0, 0, 0, 0, 0, 0, 0, 0, 0, 0, 0, 0, 0, 0, 0, 0, 0, 0, 0, 0, 0, 0, 0, 0, 0, 0, 0, 0, 0, 0, 0, 0, 0, 0, 0, 0, 0, 0, 0, 0, 0, 0, 0, 0, 0, 0, 0, 0, 0, 0, 0, 0, 0, 2, 0, 0, 0, 0, 0, 0, 0, 0, 0, 0, 0, 0, 0, 0, 0, 0, 0, 0, 0, 0, 0, 0, 0, 0, 0, 0, 0, 0, 0, 0, 0, 0, 0, 0, 0, 0, 0, 0, 0, 0, 0, 0, 0, 0, 0, 0, 0, 0, 0, 0, 0, 0, 0, 0, 0, 0, 0, 0, 0, 0, 0, 0, 0, 0, 0, 0, 0, 0, 0, 0, 0, 0, 0, 0, 0, 0, 0, 0, 0, 0, 0, 0, 0, 0, 0, 0, 0, 1, 1, 1, 1, 1, 1, 1, 1, 1, 1, 1, 1, 1, 1, 1, 1, 1, 1, 1, 2, 2, 2, 2, 2, 2, 2, 2, 2, 2, 2, 2, 2, 2, 2, 2, 2, 2, 2, 2, 2, 2, 2, 2, 2, 1, 1, 1, 1, 1, 1, 1, 1, 1, 1, 1, 1, 1, 1, 1, 1, 1, 1, 1, 1, 1, 1, 1, 1, 1, 1, 1, 1, 1, 1, 1, 1, 1, 1, 1, 1, 1, 1, 1, 1, 1, 1, 1, 1, 1, 1, 1, 1, 1, 1, 1, 1, 1, 1, 1, 1, 1, 1, 1, 1, 1, 1, 1, 1, 1, 1, 1, 1, 1, 1, 1, 1, 1, 1, 1, 1, 1, 1, 1, 1, 1, 1, 1, 1, 1, 1, 1, 1, 1, 1, 1, 1, 1, 1, 1, 1, 1, 0, 0, 0, 0, 0, 0, 0, 0, 0, 0, 0, 0, 0, 0, 0, 0, 0, 0, 0, 0, 0, 0, 0, 0, 0, 0, 0, 0, 0, 0])
_uv = me_circle_001.uv_layers.new(name='UVMap')
_uv.uv.foreach_set('vector', [0.1337, 0.685, 0.07889, 0.685, 0.07889, 0.5212, 0.1337, 0.5212, 0.1884, 0.685, 0.1337, 0.685, 0.1337, 0.5212, 0.1884, 0.5212, 0.1337, 0.685, 0.1884, 0.685, 0.1884, 0.893, 0.1337, 0.893, 0.07889, 0.685, 0.1337, 0.685, 0.1337, 0.893, 0.07889, 0.893, 0.3046, 0.08824, 0.425, 0.1015, 0.425, 0.3784, 0.3046, 0.3651, 0.188, 0.07157, 0.3046, 0.08824, 0.3046, 0.3651, 0.188, 0.3485, 0.195, 0.05593, 0.3118, 0.0455, 0.3118, 0.288, 0.195, 0.2984, 0.3118, 0.0455, 0.4286, 0.03506, 0.4286, 0.2776, 0.3118, 0.288, 0.3046, 0.08824, 0.425, 0.1015, 0.425, 0.3784, 0.3046, 0.3651, 0.188, 0.07157, 0.3046, 0.08824, 0.3046, 0.3651, 0.188, 0.3485, 0.195, 0.05593, 0.3118, 0.0455, 0.3118, 0.288, 0.195, 0.2984, 0.3118, 0.0455, 0.4286, 0.03506, 0.4286, 0.2776, 0.3118, 0.288, 0.573, 0.1692, 0.4631, 0.1468, 0.4913, 0.02336, 0.6392, 0.002125, 0.5326, 0.402, 0.4211, 0.3768, 0.4631, 0.1468, 0.573, 0.1692, 0.6688, 0.3911, 0.5326, 0.402, 0.573, 0.1692, 0.6794, 0.2033, 0.6794, 0.2033, 0.573, 0.1692, 0.6392, 0.002125, 0.6979, 0.1035, 0.573, 0.1692, 0.4631, 0.1468, 0.4913, 0.02336, 0.6392, 0.002125, 0.5326, 0.402, 0.4211, 0.3768, 0.4631, 0.1468, 0.573, 0.1692, 0.6688, 0.3911, 0.5326, 0.402, 0.573, 0.1692, 0.6794, 0.2033, 0.6794, 0.2033, 0.573, 0.1692, 0.6392, 0.002125, 0.6979, 0.1035, 0.573, 0.1692, 0.4631, 0.1468, 0.4913, 0.02336, 0.6392, 0.002125, 0.5326, 0.402, 0.4211, 0.3768, 0.4631, 0.1468, 0.573, 0.1692, 0.6688, 0.3911, 0.5326, 0.402, 0.573, 0.1692, 0.6794, 0.2033, 0.6794, 0.2033, 0.573, 0.1692, 0.6392, 0.002125, 0.6979, 0.1035, 0.04014, 0.7623, -0.001445, 0.7623, 0.003476, 0.5226, 0.04014, 0.5246, 0.08173, 0.7623, 0.04014, 0.7623, 0.04014, 0.5246, 0.08731, 0.5239, 0.04014, 0.7623, 0.08173, 0.7623, 0.08417, 0.945, 0.04258, 0.945, -0.001445, 0.7623, 0.04014, 0.7623, 0.04258, 0.945, 0.000996, 0.945, 0.1337, 0.685, 0.07889, 0.685, 0.07889, 0.5212, 0.1337, 0.5212, 0.1884, 0.685, 0.1337, 0.685, 0.1337, 0.5212, 0.1884, 0.5212, 0.1337, 0.685, 0.1884, 0.685, 0.1884, 0.893, 0.1337, 0.893, 0.07889, 0.685, 0.1337, 0.685, 0.1337, 0.893, 0.07889, 0.893, 0.1029, 0.4797, 0.01717, 0.4906, 0.01321, 0.3242, 0.08033, 0.3202, 0.1013, 0.1319, 0.005674, 0.1383, 0.0002545, 0.004705, 0.1164, -0.003446, 0.1797, 0.1374, 0.1013, 0.1319, 0.1164, -0.003446, 0.188, 0.004148, 0.1762, 0.4916, 0.1029, 0.4797, 0.08033, 0.3202, 0.1682, 0.3226, 0.1682, 0.3226, 0.08033, 0.3202, 0.1013, 0.1319, 0.1797, 0.1374, 0.08033, 0.3202, 0.01321, 0.3242, 0.005674, 0.1383, 0.1013, 0.1319, 0.1029, 0.4797, 0.01717, 0.4906, 0.01321, 0.3242, 0.08033, 0.3202, 0.1013, 0.1319, 0.005674, 0.1383, 0.0002545, 0.004705, 0.1164, -0.003446, 0.1797, 0.1374, 0.1013, 0.1319, 0.1164, -0.003446, 0.188, 0.004148, 0.1762, 0.4916, 0.1029, 0.4797, 0.08033, 0.3202, 0.1682, 0.3226, 0.1682, 0.3226, 0.08033, 0.3202, 0.1013, 0.1319, 0.1797, 0.1374, 0.08033, 0.3202, 0.01321, 0.3242, 0.005674, 0.1383, 0.1013, 0.1319, 0.442, 0.3968, 0.4162, 0.6035, 0.1826, 0.7178, 0.1758, 0.4301, 0.4476, 0.0001275, 0.442, 0.3968, 0.1758, 0.4301, 0.1951, 0.113, 0.4162, 0.6035, 0.4228, 0.9896, 0.223, 1.048, 0.1826, 0.7178, 0.4162, 0.6035, 0.442, 0.3968, 0.6888, 0.4418, 0.6793, 0.6929, 0.442, 0.3968, 0.4476, 0.0001275, 0.6728, 0.06889, 0.6888, 0.4418, 0.4228, 0.9896, 0.4162, 0.6035, 0.6793, 0.6929, 0.6521, 0.9968, 0.1337, 0.789, 0.1884, 0.789, 0.1884, 0.893, 0.1337, 0.893, 0.07889, 0.789, 0.1337, 0.789, 0.1337, 0.893, 0.07889, 0.893, 0.07889, 0.5212, 0.1337, 0.5212, 0.1337, 0.789, 0.07889, 0.789, 0.1337, 0.5212, 0.1884, 0.5212, 0.1884, 0.789, 0.1337, 0.789, 0.04014, 0.7623, -0.001445, 0.7623, 0.003476, 0.5226, 0.04014, 0.5246, 0.08173, 0.7623, 0.04014, 0.7623, 0.04014, 0.5246, 0.08731, 0.5239, 0.04014, 0.7623, 0.08173, 0.7623, 0.08417, 0.945, 0.04258, 0.945, -0.001445, 0.7623, 0.04014, 0.7623, 0.04258, 0.945, 0.000996, 0.945, 0.1884, 0.685, 0.1337, 0.685, 0.1337, 0.5212, 0.1884, 0.5212, 0.1337, 0.685, 0.1884, 0.685, 0.1884, 0.893, 0.1337, 0.893, 0.07889, 0.685, 0.1337, 0.685, 0.1337, 0.893, 0.07889, 0.893, 0.1337, 0.685, 0.07889, 0.685, 0.07889, 0.5212, 0.1337, 0.5212, 0.1884, 0.685, 0.1337, 0.685, 0.1337, 0.5212, 0.1884, 0.5212, 0.1337, 0.685, 0.1884, 0.685, 0.1884, 0.893, 0.1337, 0.893, 0.07889, 0.685, 0.1337, 0.685, 0.1337, 0.893, 0.07889, 0.893, 0.1029, 0.4797, 0.01717, 0.4906, 0.01321, 0.3242, 0.08033, 0.3202, 0.1013, 0.1319, 0.005674, 0.1383, 0.0002545, 0.004705, 0.1164, -0.003446, 0.1797, 0.1374, 0.1013, 0.1319, 0.1164, -0.003446, 0.188, 0.004148, 0.1762, 0.4916, 0.1029, 0.4797, 0.08033, 0.3202, 0.1682, 0.3226, 0.1682, 0.3226, 0.08033, 0.3202, 0.1013, 0.1319, 0.1797, 0.1374, 0.08033, 0.3202, 0.01321, 0.3242, 0.005674, 0.1383, 0.1013, 0.1319, 0.1029, 0.4797, 0.01717, 0.4906, 0.01321, 0.3242, 0.08033, 0.3202, 0.1013, 0.1319, 0.005674, 0.1383, 0.0002545, 0.004705, 0.1164, -0.003446, 0.1797, 0.1374, 0.1013, 0.1319, 0.1164, -0.003446, 0.188, 0.004148, 0.1762, 0.4916, 0.1029, 0.4797, 0.08033, 0.3202, 0.1682, 0.3226, 0.1682, 0.3226, 0.08033, 0.3202, 0.1013, 0.1319, 0.1797, 0.1374, 0.08033, 0.3202, 0.01321, 0.3242, 0.005674, 0.1383, 0.1013, 0.1319, 0.442, 0.3968, 0.4162, 0.6035, 0.1826, 0.7178, 0.1758, 0.4301, 0.4476, 0.0001275, 0.442, 0.3968, 0.1758, 0.4301, 0.1951, 0.113, 0.4162, 0.6035, 0.4228, 0.9896, 0.223, 1.048, 0.1826, 0.7178, 0.4162, 0.6035, 0.442, 0.3968, 0.6888, 0.4418, 0.6793, 0.6929, 0.442, 0.3968, 0.4476, 0.0001275, 0.6728, 0.06889, 0.6888, 0.4418, 0.4228, 0.9896, 0.4162, 0.6035, 0.6793, 0.6929, 0.6521, 0.9968, 0.1337, 0.685, 0.07889, 0.685, 0.07889, 0.5212, 0.1337, 0.5212, 0.1884, 0.685, 0.1337, 0.685, 0.1337, 0.5212, 0.1884, 0.5212, 0.1337, 0.685, 0.1884, 0.685, 0.1884, 0.893, 0.1337, 0.893, 0.07889, 0.685, 0.1337, 0.685, 0.1337, 0.893, 0.07889, 0.893, 0.04014, 0.7623, -0.001445, 0.7623, 0.003476, 0.5226, 0.04014, 0.5246, 0.08173, 0.7623, 0.04014, 0.7623, 0.04014, 0.5246, 0.08731, 0.5239, 0.04014, 0.7623, 0.08173, 0.7623, 0.08417, 0.945, 0.04258, 0.945, -0.001445, 0.7623, 0.04014, 0.7623, 0.04258, 0.945, 0.000996, 0.945, 0.1337, 0.685, 0.07889, 0.685, 0.07889, 0.5212, 0.1337, 0.5212, 0.1884, 0.685, 0.1337, 0.685, 0.1337, 0.5212, 0.1884, 0.5212, 0.1337, 0.685, 0.1884, 0.685, 0.1884, 0.893, 0.1337, 0.893, 0.07889, 0.685, 0.1337, 0.685, 0.1337, 0.893, 0.07889, 0.893, 0.1029, 0.4797, 0.01717, 0.4906, 0.01321, 0.3242, 0.08033, 0.3202, 0.1013, 0.1319, 0.005674, 0.1383, 0.0002545, 0.004705, 0.1164, -0.003446, 0.1797, 0.1374, 0.1013, 0.1319, 0.1164, -0.003446, 0.188, 0.004148, 0.1762, 0.4916, 0.1029, 0.4797, 0.08033, 0.3202, 0.1682, 0.3226, 0.1682, 0.3226, 0.08033, 0.3202, 0.1013, 0.1319, 0.1797, 0.1374, 0.08033, 0.3202, 0.01321, 0.3242, 0.005674, 0.1383, 0.1013, 0.1319, 0.1029, 0.4797, 0.01717, 0.4906, 0.01321, 0.3242, 0.08033, 0.3202, 0.1013, 0.1319, 0.005674, 0.1383, 0.0002545, 0.004705, 0.1164, -0.003446, 0.1797, 0.1374, 0.1013, 0.1319, 0.1164, -0.003446, 0.188, 0.004148, 0.1762, 0.4916, 0.1029, 0.4797, 0.08033, 0.3202, 0.1682, 0.3226, 0.1682, 0.3226, 0.08033, 0.3202, 0.1013, 0.1319, 0.1797, 0.1374, 0.08033, 0.3202, 0.01321, 0.3242, 0.005674, 0.1383, 0.1013, 0.1319, 0.442, 0.3968, 0.4162, 0.6035, 0.1826, 0.7178, 0.1758, 0.4301, 0.4476, 0.0001275, 0.442, 0.3968, 0.1758, 0.4301, 0.1951, 0.113, 0.4162, 0.6035, 0.4228, 0.9896, 0.223, 1.048, 0.1826, 0.7178, 0.4162, 0.6035, 0.442, 0.3968, 0.6888, 0.4418, 0.6793, 0.6929, 0.442, 0.3968, 0.4476, 0.0001275, 0.6728, 0.06889, 0.6888, 0.4418, 0.4228, 0.9896, 0.4162, 0.6035, 0.6793, 0.6929, 0.6521, 0.9968, 0.3046, 0.08824, 0.425, 0.1015, 0.425, 0.3784, 0.3046, 0.3651, 0.188, 0.07157, 0.3046, 0.08824, 0.3046, 0.3651, 0.188, 0.3485, 0.195, 0.05593, 0.3118, 0.0455, 0.3118, 0.288, 0.195, 0.2984, 0.3118, 0.0455, 0.4286, 0.03506, 0.4286, 0.2776, 0.3118, 0.288, 0.1337, 0.685, 0.07889, 0.685, 0.07889, 0.5212, 0.1337, 0.5212, 0.4203, 0.6754, 0.6793, 0.7861, 0.5978, 1.001, 0.4232, 1.002, 0.4246, 0.002823, 0.6444, 0.04096, 0.6932, 0.3393, 0.4361, 0.3007, 0.4282, 0.4881, 0.6862, 0.5627, 0.6793, 0.7861, 0.4203, 0.6754, 0.1788, 0.701, 0.4203, 0.6754, 0.4232, 1.002, 0.2423, 0.9982, 0.2319, 0.01964, 0.4246, 0.002823, 0.4361, 0.3007, 0.1759, 0.3084, 0.1773, 0.5047, 0.4282, 0.4881, 0.4203, 0.6754, 0.1788, 0.701, 0.1337, 0.685, 0.07889, 0.685, 0.07889, 0.5212, 0.1337, 0.5212, 0.1884, 0.685, 0.1337, 0.685, 0.1337, 0.5212, 0.1884, 0.5212, 0.1337, 0.685, 0.1884, 0.685, 0.1884, 0.893, 0.1337, 0.893, 0.07889, 0.685, 0.1337, 0.685, 0.1337, 0.893, 0.07889, 0.893, 0.1337, 0.685, 0.07889, 0.685, 0.07889, 0.5212, 0.1337, 0.5212, 0.1884, 0.685, 0.1337, 0.685, 0.1337, 0.5212, 0.1884, 0.5212, 0.1337, 0.685, 0.1884, 0.685, 0.1884, 0.893, 0.1337, 0.893, 0.07889, 0.685, 0.1337, 0.685, 0.1337, 0.893, 0.07889, 0.893, 0.1337, 0.789, 0.1884, 0.789, 0.1884, 0.893, 0.1337, 0.893, 0.07889, 0.789, 0.1337, 0.789, 0.1337, 0.893, 0.07889, 0.893, 0.07889, 0.5212, 0.1337, 0.5212, 0.1337, 0.789, 0.07889, 0.789, 0.1337, 0.5212, 0.1884, 0.5212, 0.1884, 0.789, 0.1337, 0.789, 0.1337, 0.685, 0.07889, 0.685, 0.07889, 0.5212, 0.1337, 0.5212, 0.1884, 0.685, 0.1337, 0.685, 0.1337, 0.5212, 0.1884, 0.5212, 0.1337, 0.685, 0.1884, 0.685, 0.1884, 0.893, 0.1337, 0.893, 0.07889, 0.685, 0.1337, 0.685, 0.1337, 0.893, 0.07889, 0.893, 0.1759, 0.3084, 0.4361, 0.3007, 0.4282, 0.4881, 0.1773, 0.5047, 0.4361, 0.3007, 0.6932, 0.3393, 0.6862, 0.5627, 0.4282, 0.4881, 0.195, 0.05593, 0.3118, 0.0455, 0.3118, 0.288, 0.195, 0.2984, 0.3118, 0.0455, 0.4286, 0.03506, 0.4286, 0.2776, 0.3118, 0.288, 0.3046, 0.08824, 0.425, 0.1015, 0.425, 0.3784, 0.3046, 0.3651, 0.188, 0.07157, 0.3046, 0.08824, 0.3046, 0.3651, 0.188, 0.3485, 0.195, 0.05593, 0.3118, 0.0455, 0.3118, 0.288, 0.195, 0.2984, 0.3118, 0.0455, 0.4286, 0.03506, 0.4286, 0.2776, 0.3118, 0.288, 0.4341, 0.3294, 0.1802, 0.2921, 0.2482, 0.01448, 0.4518, 0.03172, 0.4349, 0.9966, 0.2212, 0.9875, 0.1806, 0.6984, 0.4415, 0.7157, 0.4415, 0.7157, 0.1806, 0.6984, 0.1802, 0.2921, 0.4341, 0.3294, 0.6766, 0.3249, 0.4341, 0.3294, 0.4518, 0.03172, 0.6473, 0.01381, 0.6265, 0.9925, 0.4349, 0.9966, 0.4415, 0.7157, 0.6864, 0.6696, 0.6864, 0.6696, 0.4415, 0.7157, 0.4341, 0.3294, 0.6766, 0.3249, 0.1337, 0.685, 0.07889, 0.685, 0.07889, 0.5212, 0.1337, 0.5212, 0.1884, 0.685, 0.1337, 0.685, 0.1337, 0.5212, 0.1884, 0.5212, 0.1337, 0.685, 0.1884, 0.685, 0.1884, 0.893, 0.1337, 0.893, 0.07889, 0.685, 0.1337, 0.685, 0.1337, 0.893, 0.07889, 0.893, 0.1337, 0.685, 0.07889, 0.685, 0.07889, 0.5212, 0.1337, 0.5212, 0.1884, 0.685, 0.1337, 0.685, 0.1337, 0.5212, 0.1884, 0.5212, 0.1337, 0.685, 0.1884, 0.685, 0.1884, 0.893, 0.1337, 0.893, 0.07889, 0.685, 0.1337, 0.685, 0.1337, 0.893, 0.07889, 0.893, 0.1337, 0.789, 0.1884, 0.789, 0.1884, 0.893, 0.1337, 0.893, 0.07889, 0.789, 0.1337, 0.789, 0.1337, 0.893, 0.07889, 0.893, 0.07889, 0.5212, 0.1337, 0.5212, 0.1337, 0.789, 0.07889, 0.789, 0.1337, 0.5212, 0.1884, 0.5212, 0.1884, 0.789, 0.1337, 0.789, 0.1337, 0.685, 0.07889, 0.685, 0.07889, 0.5212, 0.1337, 0.5212, 0.1884, 0.685, 0.1337, 0.685, 0.1337, 0.5212, 0.1884, 0.5212, 0.1337, 0.685, 0.1884, 0.685, 0.1884, 0.893, 0.1337, 0.893, 0.07889, 0.685, 0.1337, 0.685, 0.1337, 0.893, 0.07889, 0.893, 0.04014, 0.7623, -0.001445, 0.7623, 0.003476, 0.5226, 0.04014, 0.5246, -0.001445, 0.7623, 0.04014, 0.7623, 0.04258, 0.945, 0.000996, 0.945, 0.07889, 0.685, 0.1337, 0.685, 0.1337, 0.893, 0.07889, 0.893, 0.1682, 0.3226, 0.08033, 0.3202, 0.1013, 0.1319, 0.1797, 0.1374, 0.195, 0.05593, 0.3118, 0.0455, 0.3118, 0.288, 0.195, 0.2984, 0.3118, 0.0455, 0.4286, 0.03506, 0.4286, 0.2776, 0.3118, 0.288, 0.1797, 0.1374, 0.1013, 0.1319, 0.1164, -0.003446, 0.188, 0.004148, 0.08173, 0.7623, 0.04014, 0.7623, 0.04014, 0.5246, 0.08731, 0.5239, 0.04014, 0.7623, 0.08173, 0.7623, 0.08417, 0.945, 0.04258, 0.945, 0.1337, 0.685, 0.07889, 0.685, 0.07889, 0.5212, 0.1337, 0.5212, 0.1884, 0.685, 0.1337, 0.685, 0.1337, 0.5212, 0.1884, 0.5212, 0.1337, 0.685, 0.1884, 0.685, 0.1884, 0.893, 0.1337, 0.893, 0.1337, 0.685, 0.07889, 0.685, 0.07889, 0.5212, 0.1337, 0.5212, 0.1884, 0.685, 0.1337, 0.685, 0.1337, 0.5212, 0.1884, 0.5212, 0.1337, 0.685, 0.1884, 0.685, 0.1884, 0.893, 0.1337, 0.893, 0.07889, 0.685, 0.1337, 0.685, 0.1337, 0.893, 0.07889, 0.893, 0.1029, 0.4797, 0.01717, 0.4906, 0.01321, 0.3242, 0.08033, 0.3202, 0.1013, 0.1319, 0.005674, 0.1383, 0.0002545, 0.004705, 0.1164, -0.003446, 0.1762, 0.4916, 0.1029, 0.4797, 0.08033, 0.3202, 0.1682, 0.3226, 0.1682, 0.3226, 0.08033, 0.3202, 0.1013, 0.1319, 0.1797, 0.1374, 0.08033, 0.3202, 0.01321, 0.3242, 0.005674, 0.1383, 0.1013, 0.1319, 0.1029, 0.4797, 0.01717, 0.4906, 0.01321, 0.3242, 0.08033, 0.3202, 0.1013, 0.1319, 0.005674, 0.1383, 0.0002545, 0.004705, 0.1164, -0.003446, 0.1797, 0.1374, 0.1013, 0.1319, 0.1164, -0.003446, 0.188, 0.004148, 0.1762, 0.4916, 0.1029, 0.4797, 0.08033, 0.3202, 0.1682, 0.3226, 0.08033, 0.3202, 0.01321, 0.3242, 0.005674, 0.1383, 0.1013, 0.1319, 0.442, 0.3968, 0.4162, 0.6035, 0.1826, 0.7178, 0.1758, 0.4301, 0.4476, 0.0001275, 0.442, 0.3968, 0.1758, 0.4301, 0.1951, 0.113, 0.4162, 0.6035, 0.4228, 0.9896, 0.223, 1.048, 0.1826, 0.7178, 0.4162, 0.6035, 0.442, 0.3968, 0.6888, 0.4418, 0.6793, 0.6929, 0.442, 0.3968, 0.4476, 0.0001275, 0.6728, 0.06889, 0.6888, 0.4418, 0.4228, 0.9896, 0.4162, 0.6035, 0.6793, 0.6929, 0.6521, 0.9968, 0.04014, 0.7623, -0.001445, 0.7623, 0.003476, 0.5226, 0.04014, 0.5246, 0.08173, 0.7623, 0.04014, 0.7623, 0.04014, 0.5246, 0.08731, 0.5239, 0.1337, 0.685, 0.07889, 0.685, 0.07889, 0.5212, 0.1337, 0.5212, 0.1884, 0.685, 0.1337, 0.685, 0.1337, 0.5212, 0.1884, 0.5212, 0.2306, 0.01415, 0.2325, 0.02655, 0.001112, 0.03003, 0.0002931, 0.02496, 0.2317, 0.05841, 0.2298, 0.07234, 3.167e-05, 0.05702, 0.0008278, 0.05107, 0.4846, 0.06069, 0.4833, 0.07388, 0.2298, 0.07234, 0.2317, 0.05841, 0.2306, 0.01415, 0.2325, 0.02655, 0.001112, 0.03003, 0.0002931, 0.02496, 0.2347, 0.03938, 0.2317, 0.05841, 0.0008278, 0.05107, 0.002172, 0.03949, 0.2317, 0.05841, 0.2298, 0.07234, 3.167e-05, 0.05702, 0.0008278, 0.05107, 0.2325, 0.02655, 0.2347, 0.03938, 0.002172, 0.03949, 0.001112, 0.03003, 0.7657, 0.1054, 0.7962, 0.1053, 0.7959, 0.5039, 0.7591, 0.5129, 0.7591, 0.5129, 0.7959, 0.5039, 0.797, 0.8614, 0.7657, 0.8709, 0.4857, 0.03146, 0.4894, 0.04405, 0.2347, 0.03938, 0.2325, 0.02655, 0.8347, 0.1059, 0.8661, 0.1013, 0.8766, 0.5222, 0.842, 0.5187, 0.842, 0.5187, 0.8766, 0.5222, 0.8713, 0.8758, 0.8384, 0.8728, 0.4846, 0.06069, 0.4833, 0.07388, 0.2298, 0.07234, 0.2317, 0.05841, 0.7962, 0.1053, 0.8347, 0.1059, 0.842, 0.5187, 0.7959, 0.5039, 0.7959, 0.5039, 0.842, 0.5187, 0.8384, 0.8728, 0.797, 0.8614, 0.4894, 0.04405, 0.4846, 0.06069, 0.2317, 0.05841, 0.2347, 0.03938, 0.7379, 0.1024, 0.7657, 0.1054, 0.7591, 0.5129, 0.7289, 0.5226, 0.7289, 0.5226, 0.7591, 0.5129, 0.7657, 0.8709, 0.7345, 0.8771, 0.4833, 0.01887, 0.4857, 0.03146, 0.2325, 0.02655, 0.2306, 0.01415, 0.7874, 0.08909, 0.7881, 0.5082, 0.7603, 0.5069, 0.7581, 0.08772, 0.7581, 0.08772, 0.7603, 0.5069, 0.7325, 0.5055, 0.7288, 0.0863, 0.8752, 0.0863, 0.8716, 0.5055, 0.8437, 0.5056, 0.8459, 0.08637, 0.7869, 0.2065, 0.8176, 0.2061, 0.8161, 0.3853, 0.7879, 0.3849, 0.8459, 0.08637, 0.8437, 0.5056, 0.8159, 0.5074, 0.8166, 0.08826, 0.8166, 0.08826, 0.8159, 0.5074, 0.7881, 0.5082, 0.7874, 0.08909, 0.7258, 0.2063, 0.7562, 0.2064, 0.7597, 0.385, 0.727, 0.3835, 0.7562, 0.2064, 0.7869, 0.2065, 0.7879, 0.3849, 0.7597, 0.385, 0.8475, 0.2057, 0.8775, 0.2063, 0.8773, 0.3867, 0.8443, 0.3858, 0.8176, 0.2061, 0.8475, 0.2057, 0.8443, 0.3858, 0.8161, 0.3853, 0.727, 0.3835, 0.7597, 0.385, 0.7605, 0.6137, 0.7313, 0.6181, 0.7879, 0.3849, 0.8161, 0.3853, 0.814, 0.6128, 0.7899, 0.6115, 0.8443, 0.3858, 0.8773, 0.3867, 0.8721, 0.6157, 0.8418, 0.6144, 0.7597, 0.385, 0.7879, 0.3849, 0.7899, 0.6115, 0.7605, 0.6137, 0.8161, 0.3853, 0.8443, 0.3858, 0.8418, 0.6144, 0.814, 0.6128, 0.8157, 0.1034, 0.8432, 0.105, 0.8429, 0.4073, 0.815, 0.4071, 0.7331, 0.1041, 0.7609, 0.1034, 0.759, 0.4068, 0.7312, 0.4061, 0.7881, 0.103, 0.8157, 0.1034, 0.815, 0.4071, 0.787, 0.4074, 0.8432, 0.105, 0.8711, 0.1078, 0.8706, 0.4098, 0.8429, 0.4073, 0.7609, 0.1034, 0.7881, 0.103, 0.787, 0.4074, 0.759, 0.4068, 0.787, 0.4074, 0.815, 0.4071, 0.8183, 0.7948, 0.791, 0.7957, 0.8429, 0.4073, 0.8706, 0.4098, 0.8734, 0.7961, 0.8458, 0.7939, 0.759, 0.4068, 0.787, 0.4074, 0.791, 0.7957, 0.7638, 0.7943, 0.815, 0.4071, 0.8429, 0.4073, 0.8458, 0.7939, 0.8183, 0.7948, 0.7312, 0.4061, 0.759, 0.4068, 0.7638, 0.7943, 0.7362, 0.7925, 0.8347, 0.1059, 0.8661, 0.1013, 0.8766, 0.5222, 0.842, 0.5187, 0.0, 0.0, 0.0, 0.0, 0.0, 0.0, 0.0, 0.0, 0.0, 0.0, 0.0, 0.0, 0.0, 0.0, 0.0, 0.0, 0.0, 0.0, 0.0, 0.0, 0.0, 0.0, 0.0, 0.0, 0.0, 0.0, 0.0, 0.0, 0.0, 0.0, 0.0, 0.0, 0.0, 0.0, 0.0, 0.0, 0.0, 0.0, 0.0, 0.0, 0.0, 0.0, 0.0, 0.0, 0.0, 0.0, 0.0, 0.0, 0.0, 0.0, 0.0, 0.0, 0.0, 0.0, 0.0, 0.0, 0.0, 0.0, 0.0, 0.0, 0.0, 0.0, 0.0, 0.0, 0.0, 0.0, 0.0, 0.0, 0.0, 0.0, 0.0, 0.0, 0.0, 0.0, 0.0, 0.0, 0.0, 0.0, 0.0, 0.0, 0.0, 0.0, 0.0, 0.0, 0.0, 0.0, 0.0, 0.0, 0.0, 0.0, 0.0, 0.0, 0.0, 0.0, 0.0, 0.0, 0.0, 0.0, 0.0, 0.0, 0.0, 0.0, 0.0, 0.0, 0.0, 0.0, 0.0, 0.0, 0.0, 0.0, 0.0, 0.0, 0.0, 0.0, 0.0, 0.0, 0.0, 0.0, 0.0, 0.0, 0.0, 0.0, 0.0, 0.0, 0.0, 0.0, 0.0, 0.0, 0.0, 0.0, 0.0, 0.0, 0.0, 0.0, 0.0, 0.0, 0.0, 0.0, 0.0, 0.0, 0.0, 0.0, 0.0, 0.0, 0.0, 0.0, 0.0, 0.0, 0.0, 0.0, 0.0, 0.0, 0.0, 0.0, 0.0, 0.0, 0.0, 0.0, 0.0, 0.0, 0.0, 0.0, 0.0, 0.0, 0.0, 0.0, 0.0, 0.0, 0.0, 0.0, 0.0, 0.0, 0.0, 0.0, 0.0, 0.0, 0.0, 0.0, 0.0, 0.0, 0.0, 0.0, 0.0, 0.0, 0.0, 0.0, 0.0, 0.0, 0.0, 0.0, 0.0, 0.0, 0.0, 0.0, 0.0, 0.0, 0.0, 0.0, 0.0, 0.0, 0.0, 0.0, 0.0, 0.0, 0.0, 0.0, 0.0, 0.0, 0.0, 0.0, 0.0, 0.0, 0.0, 0.0, 0.0, 0.0, 0.0, 0.0, 0.0, 0.0, 0.0, 0.0, 0.0, 0.0, 0.0, 0.0, 0.0, 0.0, 0.0, 0.0, 0.0, 0.0, 0.0, 0.0, 0.0, 0.0, 0.0, 0.0, 0.0, 0.0, 0.0, 0.0, 0.0, 0.0, 0.0, 0.0, 0.0, 0.0, 0.0, 0.0, 0.0, 0.0, 0.0, 0.0, 0.0, 0.0, 0.0, 0.0, 0.0, 0.0, 0.0, 0.0, 0.0, 0.0, 0.0, 0.0, 0.0, 0.0, 0.0, 0.0, 0.0, 0.0, 0.0, 0.0, 0.0, 0.0, 0.0, 0.0, 0.0, 0.0, 0.0, 0.0, 0.0, 0.0, 0.0, 0.0, 0.0, 0.0, 0.0, 0.0, 0.0, 0.0, 0.0, 0.0, 0.0, 0.0, 0.0, 0.0, 0.0, 0.0, 0.0, 0.0, 0.0, 0.0, 0.0, 0.0, 0.0, 0.0, 0.0, 0.0, 0.0, 0.0, 0.0, 0.0, 0.0, 0.0, 0.0, 0.0, 0.0, 0.0, 0.0, 0.0, 0.0, 0.0, 0.0, 0.0, 0.0, 0.0, 0.0, 0.0, 0.0, 0.0, 0.0, 0.0, 0.0, 0.0, 0.0, 0.0, 0.0, 0.0, 0.0, 0.0, 0.0, 0.0, 0.0, 0.0, 0.0, 0.0, 0.0, 0.0, 0.0, 0.0, 0.0, 0.0, 0.0, 0.0, 0.0, 0.0, 0.0, 0.0, 0.0, 0.0, 0.0, 0.0, 0.0, 0.0, 0.0, 0.0, 0.0, 0.0, 0.0, 0.0, 0.0, 0.0, 0.0, 0.0, 0.0, 0.0, 0.0, 0.0, 0.0, 0.0, 0.0, 0.0, 0.2686, 0.0397, 0.269, 0.04757, 0.004542, 0.06011, 0.004295, 0.05566, 0.2636, 0.02956, 0.264, 0.03431, 0.0003516, 0.05124, 2.545e-05, 0.04664, 0.269, 0.04757, 0.2648, 0.05418, 0.001107, 0.0648, 0.004542, 0.06011, 0.264, 0.03431, 0.2686, 0.0397, 0.004295, 0.05566, 0.0003516, 0.05124, 0.7658, 0.08541, 0.7941, 0.08023, 0.7912, 0.5024, 0.765, 0.5101, 0.765, 0.5101, 0.7912, 0.5024, 0.7924, 0.8676, 0.766, 0.8794, 0.542, 0.00921, 0.547, 0.0169, 0.2686, 0.0397, 0.264, 0.03431, 0.8446, 0.09367, 0.8748, 0.095, 0.8766, 0.5181, 0.8475, 0.5158, 0.8475, 0.5158, 0.8766, 0.5181, 0.8691, 0.8777, 0.8447, 0.8695, 0.546, 0.03199, 0.5422, 0.03899, 0.2648, 0.05418, 0.269, 0.04757, 0.7369, 0.09346, 0.7658, 0.08541, 0.765, 0.5101, 0.7304, 0.5184, 0.7304, 0.5184, 0.765, 0.5101, 0.766, 0.8794, 0.7343, 0.8828, 0.5407, 2.545e-05, 0.542, 0.00921, 0.264, 0.03431, 0.2636, 0.02956, 0.7941, 0.08023, 0.8446, 0.09367, 0.8475, 0.5158, 0.7912, 0.5024, 0.7912, 0.5024, 0.8475, 0.5158, 0.8447, 0.8695, 0.7924, 0.8676, 0.547, 0.0169, 0.546, 0.03199, 0.269, 0.04757, 0.2686, 0.0397, 0.4159, 0.8242, 0.4212, 0.8268, 0.3919, 1.085, 0.3876, 1.083, 0.4266, 0.8289, 0.4324, 0.8285, 0.4006, 1.087, 0.3961, 1.087, 0.4101, 0.8239, 0.4159, 0.8242, 0.3876, 1.083, 0.383, 1.083, 0.4212, 0.8268, 0.4266, 0.8289, 0.3961, 1.087, 0.3919, 1.085, 0.4324, 0.8285, 0.438, 0.827, 0.4053, 1.086, 0.4006, 1.087, 0.8412, 0.106, 0.8682, 0.1048, 0.8744, 0.4884, 0.8444, 0.4912, 0.8444, 0.4912, 0.8744, 0.4884, 0.8814, 0.8724, 0.8531, 0.8784, 0.4682, 0.5793, 0.4786, 0.5782, 0.438, 0.827, 0.4324, 0.8285, 0.7887, 0.1132, 0.8154, 0.112, 0.8151, 0.4974, 0.7848, 0.4973, 0.7848, 0.4973, 0.8151, 0.4974, 0.8247, 0.8836, 0.7959, 0.8795, 0.4477, 0.5777, 0.4578, 0.5802, 0.4266, 0.8289, 0.4212, 0.8268, 0.7352, 0.1028, 0.7619, 0.1074, 0.755, 0.4905, 0.7252, 0.4864, 0.7252, 0.4864, 0.755, 0.4905, 0.7675, 0.8714, 0.7379, 0.8703, 0.4272, 0.5723, 0.4378, 0.5738, 0.4159, 0.8242, 0.4101, 0.8239, 0.8154, 0.112, 0.8412, 0.106, 0.8444, 0.4912, 0.8151, 0.4974, 0.8151, 0.4974, 0.8444, 0.4912, 0.8531, 0.8784, 0.8247, 0.8836, 0.4578, 0.5802, 0.4682, 0.5793, 0.4324, 0.8285, 0.4266, 0.8289, 0.7619, 0.1074, 0.7887, 0.1132, 0.7848, 0.4973, 0.755, 0.4905, 0.755, 0.4905, 0.7848, 0.4973, 0.7959, 0.8795, 0.7675, 0.8714, 0.4378, 0.5738, 0.4477, 0.5777, 0.4212, 0.8268, 0.4159, 0.8242, 0.2347, 0.03938, 0.2317, 0.05841, 0.0008278, 0.05107, 0.002172, 0.03949, 0.2325, 0.02655, 0.2347, 0.03938, 0.002172, 0.03949, 0.001112, 0.03003, 0.7657, 0.1054, 0.7962, 0.1053, 0.7959, 0.5039, 0.7591, 0.5129, 0.7591, 0.5129, 0.7959, 0.5039, 0.797, 0.8614, 0.7657, 0.8709, 0.4857, 0.03146, 0.4894, 0.04405, 0.2347, 0.03938, 0.2325, 0.02655, 0.842, 0.5187, 0.8766, 0.5222, 0.8713, 0.8758, 0.8384, 0.8728, 0.7962, 0.1053, 0.8347, 0.1059, 0.842, 0.5187, 0.7959, 0.5039, 0.7959, 0.5039, 0.842, 0.5187, 0.8384, 0.8728, 0.797, 0.8614, 0.4894, 0.04405, 0.4846, 0.06069, 0.2317, 0.05841, 0.2347, 0.03938, 0.7379, 0.1024, 0.7657, 0.1054, 0.7591, 0.5129, 0.7289, 0.5226, 0.7289, 0.5226, 0.7591, 0.5129, 0.7657, 0.8709, 0.7345, 0.8771, 0.4833, 0.01887, 0.4857, 0.03146, 0.2325, 0.02655, 0.2306, 0.01415, 0.3046, 0.08824, 0.425, 0.1015, 0.425, 0.3784, 0.3046, 0.3651, 0.188, 0.07157, 0.3046, 0.08824, 0.3046, 0.3651, 0.188, 0.3485, 0.195, 0.05593, 0.3118, 0.0455, 0.3118, 0.288, 0.195, 0.2984, 0.3118, 0.0455, 0.4286, 0.03506, 0.4286, 0.2776, 0.3118, 0.288, 0.1337, 0.789, 0.1884, 0.789, 0.1884, 0.893, 0.1337, 0.893, 0.07889, 0.789, 0.1337, 0.789, 0.1337, 0.893, 0.07889, 0.893, 0.07889, 0.5212, 0.1337, 0.5212, 0.1337, 0.789, 0.07889, 0.789, 0.1337, 0.5212, 0.1884, 0.5212, 0.1884, 0.789, 0.1337, 0.789, 0.1337, 0.685, 0.07889, 0.685, 0.07889, 0.5212, 0.1337, 0.5212, 0.1884, 0.685, 0.1337, 0.685, 0.1337, 0.5212, 0.1884, 0.5212, 0.1337, 0.685, 0.1884, 0.685, 0.1884, 0.893, 0.1337, 0.893, 0.07889, 0.685, 0.1337, 0.685, 0.1337, 0.893, 0.07889, 0.893, 0.1337, 0.685, 0.07889, 0.685, 0.07889, 0.5212, 0.1337, 0.5212, 0.1884, 0.685, 0.1337, 0.685, 0.1337, 0.5212, 0.1884, 0.5212, 0.1337, 0.685, 0.1884, 0.685, 0.1884, 0.893, 0.1337, 0.893, 0.07889, 0.685, 0.1337, 0.685, 0.1337, 0.893, 0.07889, 0.893, 0.1337, 0.685, 0.07889, 0.685, 0.07889, 0.5212, 0.1337, 0.5212, 0.1884, 0.685, 0.1337, 0.685, 0.1337, 0.5212, 0.1884, 0.5212, 0.1337, 0.685, 0.1884, 0.685, 0.1884, 0.893, 0.1337, 0.893, 0.07889, 0.685, 0.1337, 0.685, 0.1337, 0.893, 0.07889, 0.893, 0.1337, 0.685, 0.07889, 0.685, 0.07889, 0.5212, 0.1337, 0.5212, 0.1884, 0.685, 0.1337, 0.685, 0.1337, 0.5212, 0.1884, 0.5212, 0.1337, 0.685, 0.1884, 0.685, 0.1884, 0.893, 0.1337, 0.893, 0.07889, 0.685, 0.1337, 0.685, 0.1337, 0.893, 0.07889, 0.893, 0.4336, 0.6343, 0.7, 0.7446, 0.6258, 1.031, 0.4255, 0.9931, 0.4353, 0.005187, 0.6829, 0.07295, 0.6695, 0.3442, 0.4378, 0.3217, 0.4378, 0.3217, 0.6695, 0.3442, 0.7, 0.7446, 0.4336, 0.6343, 0.1835, 0.6997, 0.4336, 0.6343, 0.4255, 0.9931, 0.2215, 0.9965, 0.2105, 0.07281, 0.4353, 0.005187, 0.4378, 0.3217, 0.1813, 0.3501, 0.1813, 0.3501, 0.4378, 0.3217, 0.4336, 0.6343, 0.1835, 0.6997])
me_circle_001.materials.append(mat_leaves)
me_circle_001.materials.append(mat_branchgrey)
me_circle_001.materials.append(mat_trunk)
me_circle_001.use_remesh_preserve_volume = False
me_circle_001.use_remesh_preserve_attributes = False
me_circle_001.use_mirror_vertex_groups = False
me_circle_001.update()
arm_armature_005 = bpy.data.armatures.new('Armature.005')  # bones are not reproduced

# ---- objects
ob_lamp = bpy.data.objects.new('Lamp', light_lamp)
ob_camera = bpy.data.objects.new('Camera', cam_camera)
ob_armature_001 = bpy.data.objects.new('Armature.001', arm_armature_005)
ob_birch2_002 = bpy.data.objects.new('birch2.002', me_circle_001)

# ---- transforms, parenting, visibility, modifiers, constraints
ob_lamp.location = (4.076, 1.005, 5.904)
ob_lamp.rotation_euler = (0.6503, 0.05522, 1.866)
ob_lamp.lock_rotations_4d = False
ob_lamp.empty_display_type = 'ARROWS'
ob_lamp.color = (0.0, 0.0, 0.0, 0.0)
ob_lamp.lineart.crease_threshold = 0.0
ob_camera.location = (7.481, -6.508, 5.344)
ob_camera.rotation_euler = (1.109, 0.01082, 0.8149)
ob_camera.lock_rotations_4d = False
ob_camera.empty_display_type = 'ARROWS'
ob_camera.color = (0.0, 0.0, 0.0, 0.0)
ob_camera.display_type = 'WIRE'
ob_camera.lineart.crease_threshold = 0.0
ob_armature_001.location = (0.0, 0.0, 0.0)
ob_armature_001.show_in_front = True
ob_armature_001.lineart.crease_threshold = 0.0
ob_birch2_002.parent = ob_armature_001
ob_birch2_002.location = (0.0, 0.0, 0.0)
ob_birch2_002.lineart.crease_threshold = 0.0
_vg = ob_birch2_002.vertex_groups.new(name='trunk')
for _i, _w in zip([215, 216, 217, 219, 220, 221, 222, 223, 388, 389, 390, 391, 402, 403, 407, 408, 409, 427, 428, 437, 438, 439, 440, 441, 442, 443, 446, 447, 449, 487, 488, 489, 490, 491, 492, 493, 494, 495, 496, 606, 607, 608, 609, 610, 631, 632, 635, 638, 639, 641, 652, 653, 654, 655, 656, 657, 670, 671, 672, 673, 674, 675, 676, 677, 678, 690, 691, 695], [0.04036, 0.5814, 0.462, 0.01225, 0.5031, 0.005251, 0.1616, 0.1148, 0.3789, 0.0842, 0.07894, 0.3682, 0.1407, 0.2905, 0.001605, 0.006167, 0.004107, 0.3559, 0.08646, 0.1096, 0.1628, 0.6852, 0.5092, 0.5763, 0.4779, 0.3265, 0.02657, 0.04794, 0.03651, 0.1994, 0.9967, 0.8721, 0.9983, 0.2462, 0.9978, 0.1069, 0.9956, 0.09724, 0.9954, 0.6084, 0.63, 0.655, 0.6622, 0.5947, 0.151, 0.1568, 0.1334, 0.05087, 0.00129, 0.01177, 0.1117, 0.01889, 0.1179, 0.01369, 0.1099, 0.02603, 0.8613, 0.3919, 0.8601, 0.3207, 0.8587, 0.2878, 0.02884, 0.06768, 0.03703, 0.1892, 0.2106, 0.07751]): _vg.add([_i], _w, 'REPLACE')
_vg = ob_birch2_002.vertex_groups.new(name='trunk.001')
for _i, _w in zip([153, 154, 157, 159, 160, 236, 237, 240, 241, 242, 243, 244, 247, 321, 322, 323, 325, 327, 328, 329, 330, 331, 332, 372, 373, 374, 375, 376, 377, 388, 391, 402, 403, 427, 437, 438, 439, 440, 441, 442, 443, 497, 498, 499, 500, 501, 606, 607, 608, 609, 610, 616, 617, 618, 619, 620, 621, 622, 623, 624, 625, 626, 627, 628, 629, 630, 631, 632, 633, 634, 635, 636, 637, 638, 639, 640, 641, 642, 643, 644, 645, 650, 652, 653, 654, 655, 656, 657, 659, 660, 670, 671, 672, 673, 674, 675, 676, 677, 678, 679, 680, 681, 682, 683, 684, 685, 686, 687, 688, 689, 690, 691, 692, 693, 695, 696, 697, 698], [0.07661, 0.1573, 0.276, 0.0009037, 0.02152, 0.1949, 0.007482, 0.8094, 0.06776, 0.1164, 0.2792, 0.07168, 0.05284, 0.6035, 0.5896, 0.6282, 0.6032, 0.3219, 0.4839, 0.3582, 0.1914, 0.4418, 0.2426, 0.6027, 0.07468, 0.6108, 0.1066, 0.5897, 0.02717, 0.03164, 0.05304, 0.09428, 0.165, 0.0204, 0.08818, 0.1004, 0.1924, 0.1877, 0.1887, 0.436, 0.1959, 0.1606, 0.8861, 0.9825, 0.8959, 0.1482, 0.3316, 0.3104, 0.2945, 0.2934, 0.3562, 0.9829, 0.9814, 0.02726, 0.03271, 0.9854, 0.9822, 0.9799, 0.9821, 0.02768, 0.02479, 0.9795, 0.9814, 0.03271, 0.9859, 0.9815, 0.6911, 0.7221, 0.3412, 0.1832, 0.7371, 0.06795, 0.5483, 0.7087, 0.9206, 0.6852, 0.8609, 0.5888, 0.116, 0.1112, 0.1249, 0.005874, 0.3478, 0.3454, 0.3434, 0.332, 0.3467, 0.3329, 0.06167, 0.02205, 0.1372, 0.5949, 0.1387, 0.6554, 0.1396, 0.7005, 0.8783, 0.8475, 0.9254, 0.5386, 0.5457, 0.538, 0.5319, 0.539, 0.5488, 0.07014, 0.1657, 0.09659, 0.001816, 0.05105, 0.7633, 0.7151, 0.08993, 0.1224, 0.6217, 0.7652, 0.5004, 0.9879]): _vg.add([_i], _w, 'REPLACE')
_vg = ob_birch2_002.vertex_groups.new(name='trunk.002')
for _i, _w in zip([21, 22, 25, 28, 29, 31, 114, 115, 116, 120, 121, 122, 123, 125, 126, 127, 151, 152, 153, 154, 156, 157, 159, 160, 224, 226, 227, 228, 229, 231, 232, 233, 234, 235, 260, 261, 262, 263, 321, 322, 325, 328, 329, 331, 363, 364, 365, 366, 367, 368, 369, 370, 371, 372, 373, 374, 375, 376, 643, 644, 645, 646, 647, 648, 649, 650, 651, 652, 653, 654, 655, 656, 657, 658, 659, 660, 679, 680, 681, 682, 683, 684, 685, 686, 687, 690, 692, 693, 695, 696, 697], [0.09751, 0.2083, 0.125, 0.04415, 0.05755, 0.04947, 0.08781, 0.03817, 0.245, 0.02959, 0.0472, 0.02526, 0.07152, 0.08076, 0.0006155, 0.06697, 0.01493, 0.2098, 0.09312, 0.5983, 0.1502, 0.3332, 0.7509, 0.5783, 0.008609, 0.06908, 0.07362, 0.206, 0.2218, 0.06977, 0.2101, 0.1762, 0.2269, 0.1853, 0.504, 0.1601, 0.5394, 0.1601, 0.1667, 0.1463, 0.1462, 0.2633, 0.1486, 0.2103, 0.2707, 0.2655, 0.2714, 0.1163, 0.1172, 0.1144, 0.1248, 0.1316, 0.1205, 0.02028, 0.047, 0.02666, 0.1006, 0.01467, 0.6663, 0.6684, 0.6586, 0.7602, 0.7025, 0.8027, 0.7466, 0.7521, 0.7287, 0.5399, 0.6198, 0.5381, 0.6358, 0.5429, 0.6288, 0.9953, 0.9323, 0.9602, 0.4615, 0.4544, 0.4622, 0.4682, 0.4611, 0.4512, 0.9299, 0.8343, 0.9034, 0.01697, 0.06034, 0.01813, 0.1656, 0.1502, 0.495]): _vg.add([_i], _w, 'REPLACE')
_vg = ob_birch2_002.vertex_groups.new(name='trunk.003')
for _i, _w in zip([27, 30, 32, 114, 115, 116, 117, 118, 119, 120, 121, 122, 123, 124, 125, 126, 127, 128, 130, 152, 156, 203, 205, 207, 224, 225, 226, 227, 228, 229, 230, 231, 232, 233, 234, 235, 237, 239, 240, 241, 242, 243, 611, 612, 613, 614, 615, 618, 619, 624, 625, 628, 643, 644, 645, 646, 647, 648, 649, 650, 651, 652, 653, 654, 655, 656, 657, 658, 659, 660, 661, 662, 663, 664, 665, 666, 667, 668, 669, 670, 671, 672, 673, 674, 675, 676, 677, 678, 679, 680, 681, 682, 683, 684, 685, 686, 687, 688, 689, 691, 692, 693, 694, 695, 696, 699], [0.04397, 0.09284, 0.06262, 0.8861, 0.9337, 0.7033, 0.1013, 0.09354, 0.1018, 0.2011, 0.2361, 0.1736, 0.2808, 0.1264, 0.2772, 0.1471, 0.2761, 0.1099, 0.01331, 0.1153, 0.05572, 0.05588, 0.05845, 0.05526, 0.2674, 0.176, 0.5331, 0.5905, 0.5444, 0.5343, 0.1553, 0.5914, 0.5431, 0.5538, 0.5267, 0.5597, 0.01687, 0.04451, 0.04005, 0.07225, 0.1216, 0.282, 0.9999, 0.9999, 1.0, 1.0, 1.0, 0.9614, 0.9586, 0.9611, 0.9626, 0.9586, 0.2188, 0.2214, 0.2176, 0.2277, 0.2854, 0.185, 0.2342, 0.2202, 0.2543, 1.0, 1.0, 1.0, 1.0, 1.0, 1.0, 1.0, 1.0, 1.0, 1.0, 1.0, 1.0, 1.0, 1.0, 1.0, 1.0, 1.0, 1.0, 1.0, 1.0, 1.0, 1.0, 1.0, 1.0, 1.0, 1.0, 1.0, 1.0, 1.0, 1.0, 1.0, 1.0, 1.0, 1.0, 1.0, 1.0, 0.9575, 0.9276, 0.05466, 0.8487, 0.8286, 0.9899, 0.1352, 0.06426, 0.974]): _vg.add([_i], _w, 'REPLACE')
_vg = ob_birch2_002.vertex_groups.new(name='trunk.004')
for _i, _w in zip([185, 186, 187, 188, 189, 190, 388, 389, 390, 391, 393, 402, 403, 427, 428, 438, 440, 441, 443, 456, 497, 498, 500, 501, 517, 518, 519, 606, 607, 608, 609, 610, 631, 632, 633, 634, 635, 636, 637, 638, 639, 640, 641, 642], [0.5944, 0.04308, 0.5897, 0.038, 0.5726, 0.05537, 0.2724, 0.2997, 0.2625, 0.2789, 0.04616, 0.02296, 0.08875, 0.2673, 0.5181, 0.0423, 0.06371, 0.04989, 0.1125, 0.09663, 0.8374, 0.1118, 0.1014, 0.8494, 0.03098, 0.1706, 0.2385, 0.05988, 0.05955, 0.05037, 0.03834, 0.04788, 0.07895, 0.06054, 0.6588, 0.8168, 0.06475, 0.9321, 0.4517, 0.1202, 0.003758, 0.3148, 0.0541, 0.4113]): _vg.add([_i], _w, 'REPLACE')
_vg = ob_birch2_002.vertex_groups.new(name='trunk.005')
for _i, _w in zip([215, 216, 217, 219, 220, 221, 222, 223, 236, 244, 247, 248, 249, 252, 255, 256, 258, 303, 304, 305, 306, 307, 308, 324, 327, 330, 332, 388, 389, 390, 391, 392, 393, 394, 400, 401, 402, 403, 404, 405, 406, 407, 408, 409, 412, 416, 417, 418, 419, 420, 421, 427, 428, 436, 437, 438, 439, 440, 441, 443, 445, 446, 447, 449, 453, 454, 456, 460, 461, 462, 463, 464, 465, 466, 517, 518, 519, 521, 522, 523, 524, 525, 589, 631, 632, 635, 638, 639, 641], [0.09329, 0.08348, 0.1465, 0.07602, 0.1386, 0.01485, 0.2668, 0.3373, 0.05521, 0.5628, 0.08084, 0.02841, 0.3972, 0.3792, 0.08293, 0.1432, 0.1144, 0.0907, 0.1902, 0.09001, 0.1475, 0.08986, 0.1752, 0.653, 0.1762, 0.3105, 0.2114, 0.308, 0.6075, 0.6505, 0.2999, 0.9971, 0.936, 0.9904, 0.1921, 0.8175, 0.2824, 0.1867, 0.0184, 0.07211, 0.09648, 0.07176, 0.07315, 0.07359, 0.05082, 0.8818, 0.886, 0.8848, 0.8359, 0.7916, 0.6909, 0.3417, 0.3864, 0.9391, 0.1335, 0.3089, 0.0191, 0.09167, 0.06938, 0.1398, 0.07952, 0.07044, 0.07002, 0.07039, 0.1225, 0.005932, 0.7137, 0.3806, 0.2504, 0.5498, 0.2514, 0.2505, 0.3782, 0.2506, 0.9228, 0.6942, 0.6873, 0.55, 0.3782, 0.5501, 0.3798, 0.553, 0.006059, 0.07895, 0.06054, 0.06475, 0.1202, 0.003758, 0.0541]): _vg.add([_i], _w, 'REPLACE')
_vg = ob_birch2_002.vertex_groups.new(name='trunk.006')
for _i, _w in zip([214, 215, 216, 217, 219, 220, 222, 223, 248, 249, 250, 251, 252, 254, 255, 256, 257, 258, 259, 303, 304, 305, 306, 307, 308, 381, 382, 383, 384, 385, 386, 387, 395, 396, 397, 398, 399, 402, 403, 404, 405, 406, 407, 408, 409, 416, 417, 418, 419, 420, 421, 422, 423, 424, 425, 429, 430, 431, 432, 433, 435, 438, 443, 444, 445, 446, 447, 448, 449, 460, 461, 462, 463, 464, 465, 466, 521, 522, 523, 524, 525], [0.04817, 0.215, 0.0159, 0.07786, 0.2617, 0.05569, 0.1233, 0.07444, 0.9295, 0.4392, 0.06474, 0.02071, 0.4742, 0.4726, 0.3547, 0.2522, 0.4001, 0.2572, 0.4635, 0.6444, 0.3064, 0.643, 0.2481, 0.6473, 0.296, 0.5508, 0.5475, 0.5536, 0.5658, 0.5428, 0.001773, 0.1065, 0.1958, 0.1545, 0.2024, 0.1935, 0.06996, 0.04395, 0.05685, 0.8369, 0.7513, 0.7562, 0.694, 0.7011, 0.6965, 0.1182, 0.114, 0.1152, 0.1641, 0.2084, 0.3091, 0.5721, 0.5735, 0.5647, 0.417, 0.234, 0.24, 0.201, 0.2324, 0.1605, 0.02673, 0.0958, 0.01785, 0.9285, 0.7795, 0.6759, 0.6706, 0.9203, 0.6733, 0.2864, 0.09366, 0.3842, 0.09439, 0.09326, 0.2854, 0.09522, 0.387, 0.2874, 0.3873, 0.2923, 0.3803]): _vg.add([_i], _w, 'REPLACE')
_vg = ob_birch2_002.vertex_groups.new(name='trunk.007')
for _i, _w in zip([90, 91, 92, 93, 94, 95, 96, 97, 98, 99, 100, 101, 354, 356, 358, 381, 382, 383, 384, 385, 386, 387, 395, 396, 397, 398, 399, 403, 404, 405, 406, 407, 408, 409, 410, 411, 414, 422, 423, 424, 425, 426, 429, 430, 431, 432, 433, 434, 435, 444, 445, 446, 447, 448, 449, 451, 454, 455, 457, 458, 459, 460, 461, 462, 463, 464, 465, 466, 520, 521, 522, 523, 524, 525], [0.09922, 0.051, 0.1776, 0.1509, 0.3985, 0.4164, 0.0411, 0.1647, 0.4341, 0.3107, 0.3085, 0.334, 0.007358, 0.01209, 0.003632, 0.4492, 0.4525, 0.4464, 0.4342, 0.4572, 0.9741, 0.8935, 0.8042, 0.8456, 0.7977, 0.8065, 0.93, 0.007758, 0.1228, 0.1639, 0.1346, 0.2086, 0.1979, 0.203, 0.04504, 0.07325, 0.1803, 0.428, 0.4266, 0.4353, 0.583, 0.9756, 0.766, 0.76, 0.799, 0.7676, 0.8395, 0.9805, 0.9616, 0.03958, 0.1277, 0.2156, 0.2106, 0.05396, 0.2132, 0.1089, 0.04248, 0.07592, 0.9893, 0.9889, 0.9892, 0.3545, 0.6631, 0.1192, 0.6614, 0.6634, 0.3581, 0.6615, 0.9893, 0.1218, 0.3562, 0.1218, 0.3498, 0.1176]): _vg.add([_i], _w, 'REPLACE')
_vg = ob_birch2_002.vertex_groups.new(name='trunk.008')
for _i, _w in zip([153, 154, 157, 159, 160, 185, 186, 187, 188, 189, 190, 194, 196, 198, 214, 215, 216, 217, 219, 220, 221, 222, 223, 321, 322, 323, 324, 325, 326, 327, 328, 329, 330, 331, 332, 335, 336, 339, 341, 342, 344, 400, 401, 402, 403, 410, 411, 412, 413, 414, 415, 436, 437, 438, 439, 440, 441, 442, 443, 450, 451, 452, 453, 454, 455, 456, 517, 518, 519, 586, 587, 588, 589, 676, 677], [0.6835, 0.1584, 0.2777, 0.001825, 0.02353, 0.1447, 0.2518, 0.1434, 0.2542, 0.1547, 0.3734, 0.0637, 0.06987, 0.06273, 0.06693, 0.1073, 0.2542, 0.2266, 0.09351, 0.2278, 0.8931, 0.2725, 0.324, 0.2298, 0.2641, 0.3553, 0.3324, 0.2506, 0.9792, 0.5018, 0.2528, 0.4932, 0.4981, 0.3479, 0.5461, 0.4116, 0.5298, 0.03004, 0.1425, 0.008195, 0.04396, 0.7763, 0.1472, 0.2761, 0.1356, 0.1106, 0.1802, 0.3227, 0.6115, 0.124, 0.2616, 0.02314, 0.5999, 0.1957, 0.0331, 0.08606, 0.06964, 0.04226, 0.1331, 0.8557, 0.1431, 0.1278, 0.6449, 0.2083, 0.1402, 0.1837, 0.01328, 0.1227, 0.07278, 0.05064, 0.08868, 0.0769, 0.06573, 0.0638, 0.05833]): _vg.add([_i], _w, 'REPLACE')
_vg = ob_birch2_002.vertex_groups.new(name='trunk.009')
for _i, _w in zip([132, 135, 136, 177, 179, 180, 185, 186, 187, 188, 189, 190, 250, 253, 254, 257, 259, 260, 261, 262, 263, 315, 316, 317, 318, 319, 320, 335, 336, 339, 341, 342, 344, 372, 373, 374, 375, 376, 377, 378, 380, 594, 597, 602, 605], [0.8503, 0.8719, 0.06087, 0.2019, 0.02073, 0.07561, 0.1447, 0.2518, 0.1434, 0.2542, 0.1547, 0.3734, 0.3741, 0.01253, 0.1213, 0.0634, 0.08153, 0.3314, 0.08026, 0.2789, 0.08033, 0.1494, 0.2244, 0.2124, 0.2286, 0.4287, 0.2528, 0.4255, 0.3506, 0.005418, 0.09793, 0.1302, 0.9016, 0.2909, 0.7604, 0.275, 0.5983, 0.3091, 0.8375, 0.1619, 0.5133, 0.5413, 0.5254, 0.535, 0.5312]): _vg.add([_i], _w, 'REPLACE')
_vg = ob_birch2_002.vertex_groups.new(name='trunk.010')
for _i, _w in zip([9, 10, 13, 81, 82, 83, 85, 86, 87, 88, 89, 177, 179, 180, 267, 271, 273, 313, 333, 334, 335, 336, 338, 339, 341, 342, 343, 344, 345, 346, 347, 348, 349, 350, 353, 372, 373, 374, 375, 376, 377, 378, 379, 380, 402, 403, 410, 411, 412, 413, 414, 415, 437, 438, 440, 443, 450, 451, 452, 453, 454, 455, 594, 595, 597, 598, 601, 602, 604, 605], [0.06147, 0.1785, 0.08833, 0.02458, 0.1125, 0.2385, 0.00318, 0.2539, 0.02037, 0.08134, 0.08912, 0.2019, 0.02073, 0.07561, 0.3407, 0.002608, 0.09296, 0.04987, 0.02064, 0.06803, 0.1438, 0.09156, 0.1023, 0.1799, 0.6246, 0.7389, 0.9674, 0.04318, 0.5884, 0.5614, 0.5865, 0.5337, 0.5882, 0.6099, 0.04008, 0.07122, 0.1163, 0.07572, 0.1943, 0.06872, 0.09888, 0.8425, 0.9985, 0.4793, 0.1172, 0.04552, 0.1173, 0.1198, 0.05853, 0.1627, 0.1977, 0.3445, 0.02456, 0.0785, 0.005096, 0.03964, 0.004561, 0.1493, 0.05631, 0.0149, 0.09738, 0.3035, 0.3466, 0.9896, 0.3547, 0.9816, 0.9829, 0.3499, 0.984, 0.3477]): _vg.add([_i], _w, 'REPLACE')
_vg = ob_birch2_002.vertex_groups.new(name='trunk.011')
for _i, _w in zip([0, 1, 2, 3, 4, 5, 9, 10, 13, 16, 17, 19, 83, 86, 88, 89, 161, 162, 163, 164, 165, 166, 167, 168, 169, 170, 171, 172, 174, 175, 176, 177, 178, 179, 180, 182, 183, 315, 316, 317, 318, 319, 320, 334, 339, 341, 345, 346, 347, 348, 349, 350, 351, 352, 353, 354, 355, 356, 357, 358, 359, 361, 363, 364, 365, 366, 367, 368, 369, 370, 371], [0.2726, 0.08072, 0.2556, 0.07656, 0.2742, 0.09925, 0.5112, 0.435, 0.5081, 0.1553, 0.08849, 0.1093, 0.117, 0.05389, 0.01373, 0.009338, 0.1252, 0.1421, 0.3699, 0.5645, 0.4842, 0.4894, 0.1073, 0.4825, 0.4858, 0.4808, 0.6206, 0.5344, 0.04963, 0.01358, 0.05333, 0.06305, 0.06839, 0.09874, 0.1899, 0.02265, 0.004139, 0.6272, 0.4838, 0.4991, 0.3318, 0.2228, 0.2417, 0.1, 0.2842, 0.07969, 0.4106, 0.4381, 0.4125, 0.4659, 0.4108, 0.3896, 0.9919, 0.9779, 0.9549, 0.1186, 0.1302, 0.118, 0.1524, 0.1184, 0.118, 0.01205, 0.2797, 0.2811, 0.2793, 0.2943, 0.2974, 0.2891, 0.317, 0.3306, 0.3079]): _vg.add([_i], _w, 'REPLACE')
_vg = ob_birch2_002.vertex_groups.new(name='trunk.012')
for _i, _w in zip([88, 161, 162, 163, 164, 165, 166, 167, 168, 169, 170, 171, 172, 333, 334, 337, 338, 339, 340, 341, 342, 354, 355, 356, 357, 358, 359, 360, 361, 362, 363, 364, 365, 366, 367, 368, 369, 370, 371, 590, 591, 592, 593, 596, 599, 600, 603], [0.05744, 0.1194, 0.08483, 0.3924, 0.261, 0.4611, 0.4658, 0.08651, 0.4015, 0.4678, 0.4465, 0.3363, 0.4241, 0.942, 0.8075, 0.95, 0.8774, 0.4682, 0.9819, 0.05533, 0.1009, 0.8516, 0.8606, 0.8499, 0.8398, 0.8537, 0.873, 0.9837, 0.9674, 0.9839, 0.4508, 0.4546, 0.4503, 0.5904, 0.5863, 0.5974, 0.5591, 0.5388, 0.5726, 1.023, 1.023, 1.023, 1.023, 0.9856, 0.9939, 0.9926, 0.9885]): _vg.add([_i], _w, 'REPLACE')
_vg = ob_birch2_002.vertex_groups.new(name='trunk.013')
for _i, _w in zip([185, 186, 187, 188, 189, 190, 212, 214, 215, 217, 219, 222, 223, 502, 503, 504, 505, 506, 526, 527, 528, 529, 586, 587, 588, 589, 594, 597, 602, 605], [0.09025, 0.3157, 0.09439, 0.2704, 0.09274, 0.1721, 0.01167, 0.3489, 0.1271, 0.001068, 0.1586, 0.04898, 0.04371, 0.9993, 0.9986, 0.9969, 0.9977, 0.9978, 0.08733, 0.5128, 0.8492, 0.8742, 0.925, 0.8805, 0.8791, 0.8807, 0.1008, 0.1081, 0.1036, 0.1092]): _vg.add([_i], _w, 'REPLACE')
_vg = ob_birch2_002.vertex_groups.new(name='trunk.014')
for _i, _w in zip([21, 22, 25, 28, 29, 31, 194, 195, 196, 197, 198, 249, 250, 251, 252, 253, 254, 255, 256, 257, 258, 259, 303, 304, 305, 306, 307, 308, 410, 411, 412, 413, 414, 415, 450, 451, 452, 453, 454, 455, 527, 528, 534, 537, 545], [0.2455, 0.2751, 0.3158, 0.1141, 0.129, 0.1177, 0.1207, 0.008449, 0.121, 0.0223, 0.1188, 0.1293, 0.5611, 0.9484, 0.1145, 0.9553, 0.4062, 0.3195, 0.5008, 0.5365, 0.4808, 0.455, 0.06425, 0.1215, 0.06533, 0.1677, 0.06337, 0.1121, 0.169, 0.1787, 0.2278, 0.08387, 0.1357, 0.1471, 0.03557, 0.16, 0.3683, 0.07565, 0.193, 0.14, 0.278, 0.06987, 0.01762, 0.03703, 0.4425]): _vg.add([_i], _w, 'REPLACE')
_vg = ob_birch2_002.vertex_groups.new(name='trunk.015')
for _i, _w in zip([21, 22, 23, 24, 25, 26, 27, 28, 29, 30, 31, 32, 181, 184, 185, 186, 187, 188, 189, 190, 191, 192, 193, 212, 213, 214, 215, 217, 218, 219, 222, 223, 264, 265, 266, 267, 268, 269, 270, 271, 272, 273, 274, 275, 285, 286, 287, 288, 289, 290, 291, 292, 293, 312, 313, 314, 534, 535, 537, 538, 541, 542, 544, 545], [0.5517, 0.4018, 0.6124, 0.1645, 0.4424, 0.1899, 0.2519, 0.7198, 0.5062, 0.1856, 0.6636, 0.202, 0.59, 0.05627, 0.002039, 0.1341, 0.008235, 0.1772, 0.0005257, 0.001619, 1.004, 0.9413, 0.9817, 0.1754, 0.9706, 0.05692, 0.2567, 0.009934, 0.8946, 0.1912, 0.06542, 0.04013, 0.008315, 0.009359, 0.9813, 0.01541, 0.008995, 0.05572, 0.06689, 0.009911, 0.03295, 0.006358, 0.1184, 0.02105, 0.1845, 0.1371, 0.188, 0.1507, 0.1541, 0.1276, 0.1084, 0.1144, 0.1141, 0.1681, 0.01146, 0.04504, 0.9653, 0.1669, 0.9562, 0.5089, 0.33, 0.9919, 0.8418, 0.5574]): _vg.add([_i], _w, 'REPLACE')
_vg = ob_birch2_002.vertex_groups.new(name='trunk.016')
for _i, _w in zip([23, 24, 26, 27, 30, 32, 151, 152, 156, 174, 175, 176, 178, 179, 181, 182, 183, 184, 194, 195, 196, 197, 198, 199, 203, 204, 205, 206, 207, 208, 210, 224, 225, 226, 227, 228, 229, 230, 231, 232, 233, 234, 235, 237, 238, 241, 242, 243, 245, 246, 264, 265, 268, 270, 271, 272, 273, 274, 275, 285, 286, 287, 288, 289, 290, 291, 292, 293, 312, 313, 314, 535, 538, 541, 544], [0.05157, 0.07126, 0.03489, 0.3868, 0.2897, 0.369, 0.01755, 0.146, 0.1876, 0.04922, 0.04608, 0.03517, 0.03378, 0.00856, 0.01659, 0.05876, 0.08765, 0.2614, 0.1092, 0.1018, 0.1114, 0.1342, 0.1084, 0.08551, 0.1216, 0.1137, 0.1224, 0.1337, 0.1212, 0.1177, 0.02774, 0.7033, 0.803, 0.3978, 0.3359, 0.2496, 0.2439, 0.8268, 0.3389, 0.2468, 0.2701, 0.2464, 0.2549, 0.07249, 0.08013, 0.1383, 0.2251, 0.06211, 0.05355, 0.03712, 0.06616, 0.06756, 0.0672, 0.1509, 0.0681, 0.09581, 0.05798, 0.6597, 0.1049, 0.06456, 0.07827, 0.06297, 0.09828, 0.06446, 0.07167, 0.0648, 0.06967, 0.06692, 0.3755, 0.0686, 0.1161, 0.8301, 0.4907, 0.6592, 0.1613]): _vg.add([_i], _w, 'REPLACE')
_vg = ob_birch2_002.vertex_groups.new(name='trunk.017')
for _i, _w in zip([117, 118, 119, 120, 121, 122, 194, 195, 196, 197, 198, 199, 200, 201, 202, 203, 204, 205, 206, 207, 208, 209, 210, 211, 237, 238, 239, 241, 242, 243, 245, 246, 247, 276, 277, 278, 279, 280, 281, 283, 291, 292, 293, 530, 531, 532, 533, 536, 539, 540, 543], [0.0585, 0.05805, 0.0546, 0.133, 0.0998, 0.1284, 0.7064, 0.8539, 0.6976, 0.8102, 0.7099, 0.8781, 0.9859, 0.9647, 0.9921, 0.8219, 0.8724, 0.8186, 0.8505, 0.823, 0.8673, 0.996, 0.9565, 0.9975, 0.486, 0.1498, 0.005748, 0.3716, 0.1423, 0.01999, 0.3637, 0.1674, 0.02684, 0.2698, 0.1483, 0.2644, 0.1485, 0.2776, 0.1658, 0.04011, 0.01607, 0.02248, 0.01021, 1.024, 1.023, 1.023, 1.024, 0.9956, 0.9911, 0.9998, 0.9844]): _vg.add([_i], _w, 'REPLACE')
_vg = ob_birch2_002.vertex_groups.new(name='trunk.018')
for _i, _w in zip([24, 26, 27, 30, 32, 82, 83, 86, 87, 88, 89, 132, 133, 134, 135, 136, 138, 139, 151, 152, 153, 154, 156, 157, 158, 159, 160, 212, 214, 215, 217, 218, 219, 220, 222, 223, 236, 237, 238, 239, 240, 241, 242, 243, 244, 245, 246, 247, 249, 252, 255, 256, 258, 260, 261, 262, 263, 315, 316, 317, 318, 319, 320, 410, 411, 412, 413, 414, 415, 450, 451, 452, 453, 454, 455, 507, 508, 509, 510, 511, 526, 527, 528, 529], [0.1731, 0.047, 0.02568, 0.07248, 0.0447, 0.2528, 0.06683, 0.1071, 0.05342, 0.01108, 0.02605, 0.1504, 0.8074, 0.7524, 0.1293, 0.8802, 0.07173, 0.07327, 0.05637, 0.06454, 0.14, 0.06292, 0.06753, 0.09052, 0.9848, 0.1017, 0.2527, 0.783, 0.4468, 0.1554, 0.01294, 0.08527, 0.1878, 0.005799, 0.06093, 0.05762, 0.5728, 0.001125, 0.02553, 0.07316, 0.1065, 0.007911, 0.02568, 0.06045, 0.2125, 0.02446, 0.05585, 0.1686, 0.01857, 0.01415, 0.2429, 0.1038, 0.1476, 0.1647, 0.7597, 0.1817, 0.7596, 0.2234, 0.2918, 0.2885, 0.4396, 0.3484, 0.5055, 0.169, 0.1787, 0.2278, 0.08387, 0.1357, 0.1471, 0.03557, 0.16, 0.3683, 0.07565, 0.193, 0.14, 0.999, 0.9993, 0.9996, 0.9994, 0.999, 0.8972, 0.2118, 0.0823, 0.1142]): _vg.add([_i], _w, 'REPLACE')
_vg = ob_birch2_002.vertex_groups.new(name='trunk.019')
for _i, _w in zip([12, 15, 18, 20, 102, 103, 104, 105, 106, 107, 108, 109, 110, 111, 112, 113, 410, 411, 412, 413, 414, 415, 451, 452, 453, 454, 455, 546, 547, 548, 549, 566, 567, 568, 569, 574, 577, 582, 585], [0.4642, 0.0136, 0.07907, 0.02582, 0.2633, 0.06762, 0.05371, 0.06054, 0.7726, 0.08799, 0.1133, 0.2178, 0.06618, 0.05382, 0.04075, 0.02959, 0.3778, 0.2473, 0.09248, 0.0229, 0.2175, 0.06987, 0.2646, 0.06227, 0.02959, 0.2341, 0.1932, 0.2138, 0.2398, 0.1888, 0.1779, 1.0, 1.0, 1.0, 1.0, 0.9998, 0.9995, 1.0, 0.9974]): _vg.add([_i], _w, 'REPLACE')
_vg = ob_birch2_002.vertex_groups.new(name='trunk.020')
for _i, _w in zip([92, 93, 94, 95, 97, 98, 99, 100, 101, 236, 237, 238, 239, 241, 242, 243, 244, 245, 246, 247, 285, 286, 287, 288, 289, 290, 291, 292, 293, 303, 304, 305, 306, 307, 308, 309, 310, 311], [0.0368, 0.04927, 0.07254, 0.09388, 0.04082, 0.08095, 0.06658, 0.1273, 0.08921, 0.133, 0.1707, 0.3157, 0.7518, 0.1735, 0.2111, 0.2508, 0.1175, 0.2338, 0.3198, 0.5428, 0.1292, 0.08325, 0.1329, 0.07536, 0.1508, 0.08551, 0.06581, 0.06698, 0.07143, 0.2007, 0.3819, 0.2017, 0.4366, 0.1995, 0.4167, 0.9855, 0.9461, 0.9658]): _vg.add([_i], _w, 'REPLACE')
_vg = ob_birch2_002.vertex_groups.new(name='trunk.021')
for _i, _w in zip([90, 91, 92, 93, 94, 95, 96, 97, 98, 99, 100, 101, 102, 103, 104, 105, 106, 107, 108, 109, 111, 112, 113, 237, 238, 239, 241, 242, 245, 246, 247, 276, 277, 278, 279, 280, 281, 282, 283, 284, 294, 295, 296, 298, 300, 301, 302, 575, 576, 578, 579, 580, 581, 583, 584], [0.1058, 0.0862, 0.1859, 0.2774, 0.1538, 0.1524, 0.06301, 0.2754, 0.1486, 0.1712, 0.1804, 0.1802, 0.007019, 0.08191, 0.06341, 0.06846, 0.03877, 0.1103, 0.1446, 0.2866, 0.06225, 0.04574, 0.002147, 0.1233, 0.3119, 0.03149, 0.1059, 0.1118, 0.1409, 0.1412, 0.02586, 0.2241, 0.2732, 0.2261, 0.2674, 0.2196, 0.2692, 0.2184, 0.2299, 0.439, 0.1865, 0.1863, 0.1678, 0.04705, 0.06721, 0.05189, 0.08096, 0.9998, 0.05769, 0.9998, 0.1657, 0.1026, 0.9974, 0.0435, 1.002]): _vg.add([_i], _w, 'REPLACE')
_vg = ob_birch2_002.vertex_groups.new(name='trunk.022')
for _i, _w in zip([237, 238, 241, 242, 245, 246, 247, 264, 265, 267, 268, 270, 271, 272, 273, 274, 275, 276, 277, 278, 279, 280, 281, 282, 283, 284, 285, 286, 287, 288, 289, 290, 291, 292, 293, 294, 295, 296, 297, 298, 299, 300, 301, 302, 312, 313, 314, 570, 571, 572, 573, 576, 579, 580, 583], [0.05298, 0.06327, 0.02121, 0.004468, 0.1162, 0.2119, 0.0341, 0.6933, 0.56, 0.006391, 0.6304, 0.5099, 0.4533, 0.3916, 0.1189, 0.0411, 0.0693, 0.5063, 0.5787, 0.5097, 0.5842, 0.5031, 0.5652, 0.7683, 0.7251, 0.5387, 0.6023, 0.679, 0.5971, 0.6514, 0.6105, 0.6919, 0.7276, 0.7124, 0.7171, 0.8139, 0.8141, 0.8326, 0.9755, 0.9517, 0.979, 0.9331, 0.9483, 0.9194, 0.182, 0.2578, 0.193, 0.9972, 0.9976, 0.9973, 0.9972, 0.9423, 0.8343, 0.8974, 0.9533]): _vg.add([_i], _w, 'REPLACE')
_vg = ob_birch2_002.vertex_groups.new(name='trunk.023')
for _i, _w in zip([23, 24, 26, 27, 30, 32, 546, 547, 548, 549], [0.3053, 0.5681, 0.7094, 0.2764, 0.3595, 0.319, 0.4517, 0.4132, 0.4197, 0.4977]): _vg.add([_i], _w, 'REPLACE')
_vg = ob_birch2_002.vertex_groups.new(name='trunk.024')
for _i, _w in zip([11, 15, 18, 20, 21, 22, 25, 28, 29, 31, 35, 36, 37, 38, 40, 41, 53, 54, 55, 56, 58, 59, 102, 103, 104, 105, 106, 107, 108, 109, 110, 111, 112, 113, 117, 118, 119, 120, 121, 122, 265, 267, 268, 269, 270, 271, 272, 273, 274, 275, 312, 313, 314, 546, 547, 548, 549, 554, 557, 562, 565], [0.7273, 0.2819, 0.07992, 0.1701, 0.1054, 0.1148, 0.1169, 0.1191, 0.3072, 0.1689, 0.0552, 0.1627, 0.008189, 0.04793, 0.09266, 0.02041, 0.1141, 0.2256, 0.07179, 0.04216, 0.1605, 0.0612, 0.213, 0.1036, 0.09381, 0.09818, 0.04378, 0.0893, 0.08221, 0.06151, 0.7031, 0.1219, 0.1669, 0.382, 0.1002, 0.09477, 0.0996, 0.1934, 0.2269, 0.1875, 0.0365, 0.4838, 0.01362, 0.8951, 0.01419, 0.0606, 0.04174, 0.1709, 0.05892, 0.1029, 0.03757, 0.1028, 0.0618, 0.1746, 0.1763, 0.1977, 0.1668, 0.9121, 0.9142, 0.9157, 0.9042]): _vg.add([_i], _w, 'REPLACE')
_vg = ob_birch2_002.vertex_groups.new(name='trunk.025')
for _i, _w in zip([9, 10, 13, 16, 17, 19, 33, 34, 35, 36, 37, 38, 40, 41, 51, 52, 53, 54, 55, 56, 57, 58, 59, 80, 81, 82, 83, 84, 85, 86, 87, 88, 89, 102, 103, 104, 105, 107, 108, 109, 110, 111, 112, 113, 117, 118, 119, 120, 121, 122, 133, 134, 136, 137, 138, 139, 149, 150, 151, 152, 155, 156, 554, 555, 557, 562, 565], [0.1461, 0.08494, 0.0961, 0.3582, 0.07037, 0.1647, 0.007459, 0.1538, 0.3357, 0.4759, 0.301, 0.6287, 0.4223, 0.5483, 0.472, 0.09683, 0.1444, 0.07927, 0.1782, 0.04748, 0.2572, 0.1073, 0.1036, 0.125, 0.2948, 0.1007, 0.2117, 0.01208, 0.4329, 0.1845, 0.07003, 0.3117, 0.383, 0.01594, 0.06168, 0.05506, 0.0515, 0.05171, 0.04204, 0.008695, 0.05562, 0.07416, 0.1037, 0.2436, 0.4031, 0.3094, 0.4961, 0.2431, 0.2288, 0.2532, 0.1698, 0.2277, 0.05894, 0.988, 0.9267, 0.9262, 0.1789, 0.9746, 0.01546, 0.1025, 0.8929, 0.09057, 0.05423, 0.03966, 0.05094, 0.05036, 0.05992]): _vg.add([_i], _w, 'REPLACE')
_vg = ob_birch2_002.vertex_groups.new(name='trunk.026')
for _i, _w in zip([117, 118, 119, 120, 121, 122, 161, 162, 163, 164, 165, 166, 167, 168, 169, 170, 171, 172, 174, 175, 176, 177, 178, 179, 180, 182, 183, 184, 550, 551, 552, 553, 555, 556, 558, 559, 560, 561, 563, 564], [0.3161, 0.4246, 0.227, 0.1896, 0.1597, 0.2196, 0.7555, 0.7731, 0.2377, 0.1746, 0.0547, 0.03958, 0.8061, 0.116, 0.0428, 0.07266, 0.03611, 0.03304, 0.2393, 0.2013, 0.0761, 0.003493, 0.2533, 0.276, 0.1013, 0.2388, 0.3028, 0.0847, 0.2103, 0.2122, 0.2085, 0.2073, 0.9572, 0.6843, 0.9846, 0.6733, 0.6965, 0.9978, 0.6577, 0.9734]): _vg.add([_i], _w, 'REPLACE')
_vg = ob_birch2_002.vertex_groups.new(name='trunk.027')
for _i, _w in zip([123, 124, 125, 126, 127, 128, 129, 130, 131, 140, 141, 142, 143, 144, 145, 146, 147, 148, 174, 175, 176, 178, 179, 180, 182, 183, 184, 550, 551, 552, 553, 556, 559, 560, 563], [0.6477, 0.8524, 0.6421, 0.8276, 0.6569, 0.8716, 0.9882, 0.9629, 0.9966, 1.0, 1.0, 1.0, 1.0, 1.0, 1.0, 1.0, 1.0, 1.0, 0.2635, 0.2818, 0.06915, 0.2142, 0.1336, 0.027, 0.311, 0.1897, 0.0579, 0.7903, 0.7884, 0.7922, 0.7933, 0.3166, 0.3278, 0.3046, 0.3432]): _vg.add([_i], _w, 'REPLACE')
_vg = ob_birch2_002.vertex_groups.new(name='trunk.028')
for _i, _w in zip([51, 52, 53, 54, 55, 56, 57, 58, 59, 80, 81, 82, 83, 85, 86, 87, 88, 89, 149, 151, 152, 156, 159, 160, 173, 174, 175, 176, 177, 178, 179, 180, 181, 182, 183, 184, 467, 468, 469, 470, 475, 478, 483, 486, 546, 547, 548, 549], [0.04289, 0.04593, 0.1299, 0.1645, 0.115, 0.304, 0.05287, 0.1463, 0.1278, 0.104, 0.07166, 0.3836, 0.1704, 0.07173, 0.2315, 0.6896, 0.1253, 0.1729, 0.05533, 0.7555, 0.3132, 0.4011, 0.04366, 0.05402, 0.9341, 0.1565, 0.1506, 0.2261, 0.4958, 0.1679, 0.1865, 0.2799, 0.3217, 0.1462, 0.1715, 0.3486, 0.4826, 0.4505, 0.4444, 0.5193, 0.0183, 0.02064, 0.01442, 0.02521, 0.1588, 0.1703, 0.1936, 0.157]): _vg.add([_i], _w, 'REPLACE')
_vg = ob_birch2_002.vertex_groups.new(name='trunk.029')
for _i, _w in zip([0, 1, 2, 3, 4, 5, 7, 9, 10, 13, 16, 17, 19, 42, 43, 44, 46, 48, 51, 52, 53, 54, 55, 56, 57, 58, 59, 467, 468, 469, 470], [0.406, 0.4713, 0.3981, 0.3835, 0.4102, 0.5825, 0.07775, 0.2812, 0.3016, 0.3075, 0.4648, 0.8234, 0.7078, 0.5217, 0.04579, 0.02473, 0.06153, 0.06188, 0.04289, 0.04593, 0.1299, 0.1645, 0.115, 0.304, 0.05287, 0.1463, 0.1278, 0.2439, 0.2679, 0.2702, 0.2329]): _vg.add([_i], _w, 'REPLACE')
_vg = ob_birch2_002.vertex_groups.new(name='trunk.030')
for _i, _w in zip([0, 1, 2, 3, 4, 5, 6, 7, 8, 33, 34, 35, 36, 37, 38, 39, 40, 41, 42, 44, 45, 46, 47, 49, 50, 78, 79, 80, 81, 82, 83, 84, 85, 86, 87, 88, 89, 103, 104, 105, 107, 108, 109, 111, 112, 113, 264, 265, 267, 268, 270, 271, 272, 273, 275, 313, 314, 467, 471, 472, 473, 474, 475, 476, 477, 478, 479, 480, 481, 482, 483, 484, 485, 486], [0.3214, 0.448, 0.3463, 0.54, 0.3156, 0.3183, 0.9914, 0.9068, 0.9815, 0.5909, 0.03311, 0.3087, 0.1348, 0.4256, 0.08425, 0.008221, 0.2188, 0.1558, 0.01921, 0.1875, 0.0001941, 0.2993, 0.0004365, 0.09185, 0.07019, 0.158, 0.9326, 0.09922, 0.3018, 0.01773, 0.07094, 0.8252, 0.2225, 0.05666, 0.006721, 0.1765, 0.1025, 0.2389, 0.3511, 0.06745, 0.2225, 0.2229, 0.06844, 0.2235, 0.2064, 0.0528, 0.02753, 0.06663, 0.05106, 0.05238, 0.03382, 0.08824, 0.09614, 0.1981, 0.04047, 0.1242, 0.05363, 0.008043, 0.1729, 0.173, 0.1729, 0.1729, 0.9136, 0.9905, 0.2028, 0.911, 0.9884, 0.2028, 0.201, 0.9872, 0.916, 0.2054, 0.9938, 0.9065]): _vg.add([_i], _w, 'REPLACE')
_vg = ob_birch2_002.vertex_groups.new(name='trunk.031')
for _i, _w in zip([12, 15, 18, 20, 35, 36, 37, 40, 42, 43, 44, 45, 46, 47, 48, 49, 50, 60, 61, 62, 63, 64, 65, 66, 67, 68, 69, 70, 71, 72, 73, 74, 75, 76, 77, 81, 85, 88, 89, 90, 91, 92, 93, 94, 95, 96, 97, 98, 99, 100, 101, 103, 104, 105, 107, 108, 109, 111, 112, 113, 264, 265, 268, 270, 271, 272, 273, 275, 312, 313, 314, 471, 472, 473, 474, 477, 480, 481, 484], [0.0707, 0.4292, 0.6555, 0.5182, 0.1124, 0.02104, 0.03251, 0.06934, 0.03417, 0.238, 0.7262, 0.9393, 0.5711, 0.8012, 0.02046, 0.8556, 0.8569, 0.9999, 0.9999, 0.9999, 0.9999, 0.9999, 0.9999, 1.0, 1.0, 1.0, 0.9937, 0.9942, 0.9939, 0.9946, 0.9937, 0.994, 0.9954, 0.9952, 0.9953, 0.1187, 0.02688, 0.06295, 0.001955, 0.7585, 0.8435, 0.5716, 0.5136, 0.3643, 0.3288, 0.8747, 0.5027, 0.3275, 0.4374, 0.375, 0.3864, 0.2185, 0.1202, 0.01125, 0.201, 0.1281, 0.0287, 0.2524, 0.2188, 0.04175, 0.06848, 0.1069, 0.08928, 0.08668, 0.1337, 0.1697, 0.07817, 0.06319, 0.06173, 0.1655, 0.2428, 0.8273, 0.8272, 0.8273, 0.8273, 0.7973, 0.7973, 0.7992, 0.7947]): _vg.add([_i], _w, 'REPLACE')
_vg = ob_birch2_002.vertex_groups.new(name='trunk.032')
for _i, _w in zip([11, 12, 14, 15, 18, 20, 33, 34, 35, 36, 37, 38, 39, 40, 41, 42, 43, 44, 45, 46, 47, 48, 49, 50, 51, 52, 53, 54, 55, 56, 57, 58, 59, 78, 79, 80, 81, 82, 83, 84, 85, 86, 87, 88, 89, 102, 103, 104, 105, 106, 107, 108, 109, 110, 111, 112, 113, 149, 150, 151, 152, 155, 156, 174, 175, 176, 178, 179, 180, 182, 183, 184, 264, 265, 267, 268, 270, 271, 272, 273, 274, 275, 312, 313, 314, 467, 468, 469, 470, 512, 513, 514, 515, 516], [0.2435, 0.451, 0.9618, 0.2571, 0.1856, 0.2738, 0.3717, 0.7886, 0.1879, 0.1912, 0.2031, 0.2224, 0.9537, 0.197, 0.2376, 0.4016, 0.7031, 0.0479, 0.01647, 0.06811, 0.1646, 0.897, 0.02315, 0.07575, 0.414, 0.7962, 0.4817, 0.3662, 0.5201, 0.2972, 0.6184, 0.4396, 0.5796, 0.8088, 0.01134, 0.627, 0.1248, 0.07859, 0.08829, 0.1268, 0.1772, 0.08646, 0.1062, 0.1223, 0.1407, 0.4305, 0.2279, 0.2627, 0.6232, 0.1082, 0.2373, 0.2629, 0.2969, 0.137, 0.2119, 0.2109, 0.2099, 0.7565, 0.01224, 0.0756, 0.01164, 0.08436, 0.01507, 0.2032, 0.2716, 0.523, 0.201, 0.1975, 0.2127, 0.1788, 0.1942, 0.1646, 0.07112, 0.1087, 0.01785, 0.08819, 0.1044, 0.1397, 0.145, 0.2549, 0.08552, 0.5692, 0.1392, 0.2004, 0.2736, 0.2439, 0.2679, 0.2702, 0.2329, 0.9975, 0.9971, 0.9964, 0.9964, 0.9971]): _vg.add([_i], _w, 'REPLACE')
_vg = ob_birch2_002.vertex_groups.new(name='root')
for _i, _w in zip([487, 489, 491, 493, 495], [0.8006, 0.1279, 0.7538, 0.8931, 0.9027]): _vg.add([_i], _w, 'REPLACE')
_m = ob_birch2_002.modifiers.new('Armature', 'ARMATURE')
_m.object = ob_armature_001

# ---- collection membership
col_collection_1.objects.link(ob_lamp)
col_collection_1.objects.link(ob_camera)
col_collection_1.objects.link(ob_armature_001)
col_collection_1.objects.link(ob_birch2_002)

# ---- scene / render settings (as saved in the file)
scene.camera = ob_camera
scene.frame_start = 1; scene.frame_end = 61; scene.frame_set(46)
scene.render.engine = 'BLENDER_EEVEE_NEXT'
scene.render.resolution_percentage = 50
scene.render.dither_intensity = 0.0
scene.cycles.use_denoising = False
scene.cycles.samples = 10
scene.cycles.sampling_pattern = 'TABULATED_SOBOL'
scene.cycles.light_sampling_threshold = 0.0
scene.cycles.use_adaptive_sampling = False
scene.cycles.use_light_tree = False
scene.cycles.blur_glossy = 0.0
scene.cycles.volume_bounces = 1
scene.cycles.pixel_filter_type = 'GAUSSIAN'
scene.cycles.sample_clamp_indirect = 0.0
scene.view_settings.view_transform = 'Standard'
bpy.context.view_layer.update()
